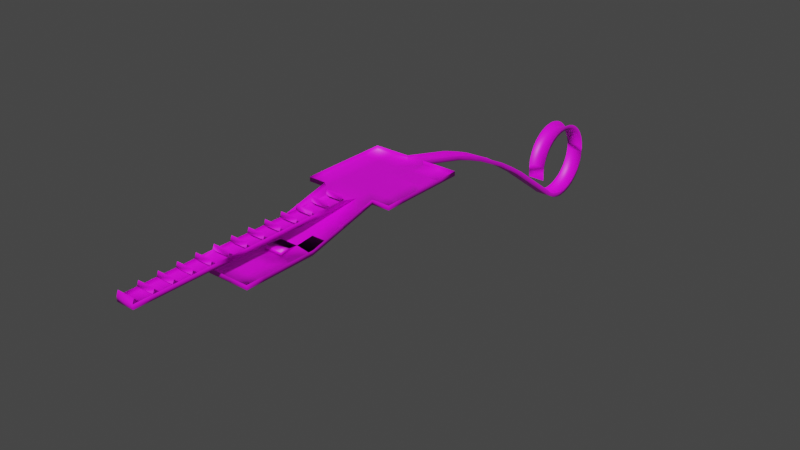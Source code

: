 # Source: tuning_testlevel.blend  (saved by Blender 3.0.42; exported with 4.5.12 LTS)
import bpy
from mathutils import Matrix  # noqa: F401  (used for matrix-valued properties, if any)

bpy.ops.wm.read_factory_settings(use_empty=True)
scene = bpy.context.scene
scene.name = 'Scene'

# ---- collections
col_collection = bpy.data.collections.new('Collection'); scene.collection.children.link(col_collection)

# ---- images (referenced by path relative to the original .blend; pixels are not part of the script)
import os
ASSET_DIR = os.environ.get("B2B_ASSET_DIR", "")  # directory of the original .blend (textures are referenced by path, not embedded)
HERE = os.path.dirname(os.path.abspath(__file__))  # packed textures are extracted next to this script under _unpacked/

def load_image(name, relpath, width, height, colorspace="sRGB"):
    """Load a texture the original file referenced (path relative to the .blend, or extracted next to this script)."""
    p = next((c for c in (os.path.join(HERE, relpath), os.path.join(ASSET_DIR, relpath)) if relpath and os.path.exists(c)), "")
    if p:
        img = bpy.data.images.load(p, check_existing=True)
        img.name = name
    else:  # same state as the original file: an image datablock whose file is absent (Cycles renders it pink)
        img = bpy.data.images.new(name, width, height)
        img.source = "FILE"
        img.filepath = "//" + (relpath or name)
    img.colorspace_settings.name = colorspace
    return img
img_testlevel_ground_texture_png = load_image('testlevel_ground_texture.png', 'testlevel_ground_texture.png', 1024, 1024, 'sRGB')
img_black_texture_png = load_image('black_texture.png', 'black_texture.png', 1024, 1024, 'sRGB')
img_00_texture_png = load_image('00_texture.png', '00_texture.png', 1024, 1024, 'sRGB')
img_01_texture_png = load_image('01_texture.png', '01_texture.png', 1024, 1024, 'sRGB')
img_02_texture_png = load_image('02_texture.png', '02_texture.png', 1024, 1024, 'sRGB')
img_03_texture_png = load_image('03_texture.png', '03_texture.png', 1024, 1024, 'sRGB')
img_04_texture_png = load_image('04_texture.png', '04_texture.png', 1024, 1024, 'sRGB')
img_05_texture_png = load_image('05_texture.png', '05_texture.png', 1024, 1024, 'sRGB')
img_06_texture_png = load_image('06_texture.png', '06_texture.png', 1024, 1024, 'sRGB')
img_07_texture_png = load_image('07_texture.png', '07_texture.png', 1024, 1024, 'sRGB')
img_08_texture_png = load_image('08_texture.png', '08_texture.png', 1024, 1024, 'sRGB')
img_09_texture_png = load_image('09_texture.png', '09_texture.png', 1024, 1024, 'sRGB')
img_10_texture_png = load_image('10_texture.png', '10_texture.png', 1024, 1024, 'sRGB')
img_11_texture_png = load_image('11_texture.png', '11_texture.png', 1024, 1024, 'sRGB')
img_12_texture_png = load_image('12_texture.png', '12_texture.png', 1024, 1024, 'sRGB')

# ---- materials (node trees are filled in below, after node groups)
mat_material_001 = bpy.data.materials.new('Material.001')
mat_material_002 = bpy.data.materials.new('Material.002')
mat_00 = bpy.data.materials.new('00')
mat_01 = bpy.data.materials.new('01')
mat_02 = bpy.data.materials.new('02')
mat_03 = bpy.data.materials.new('03')
mat_04 = bpy.data.materials.new('04')
mat_05 = bpy.data.materials.new('05')
mat_06 = bpy.data.materials.new('06')
mat_07 = bpy.data.materials.new('07')
mat_08 = bpy.data.materials.new('08')
mat_09 = bpy.data.materials.new('09')
mat_10 = bpy.data.materials.new('10')
mat_11 = bpy.data.materials.new('11')
mat_12 = bpy.data.materials.new('12')

# ---- material node trees
mat_material_001.use_nodes = True; mat_material_001.node_tree.nodes.clear()
_N = mat_material_001.node_tree.nodes; _L = mat_material_001.node_tree.links
n0 = _N.new('ShaderNodeBsdfPrincipled'); n0.name = 'Principled BSDF'; n0.location = (10, 300)
n0.distribution = 'GGX'
n0.subsurface_method = 'RANDOM_WALK_SKIN'
n0.inputs[3].default_value = 1.45
n0.inputs[27].default_value = (0.0, 0.0, 0.0, 1.0)
n0.inputs[28].default_value = 1.0
n1 = _N.new('ShaderNodeOutputMaterial'); n1.name = 'Material Output'; n1.location = (300, 300)
n2 = _N.new('ShaderNodeTexImage'); n2.name = 'Image Texture'; n2.location = (-280, 280)
n2.image = img_testlevel_ground_texture_png
_L.new(n0.outputs[0], n1.inputs[0])
_L.new(n2.outputs[0], n0.inputs[0])
n1.is_active_output = True
mat_material_002.use_nodes = True; mat_material_002.node_tree.nodes.clear()
_N = mat_material_002.node_tree.nodes; _L = mat_material_002.node_tree.links
n0 = _N.new('ShaderNodeBsdfPrincipled'); n0.name = 'Principled BSDF'; n0.location = (10, 300)
n0.distribution = 'GGX'
n0.subsurface_method = 'RANDOM_WALK_SKIN'
n0.inputs[3].default_value = 1.45
n0.inputs[27].default_value = (0.0, 0.0, 0.0, 1.0)
n0.inputs[28].default_value = 1.0
n1 = _N.new('ShaderNodeOutputMaterial'); n1.name = 'Material Output'; n1.location = (300, 300)
n2 = _N.new('ShaderNodeTexImage'); n2.name = 'Image Texture'; n2.location = (-280, 280)
n2.image = img_black_texture_png
_L.new(n0.outputs[0], n1.inputs[0])
_L.new(n2.outputs[0], n0.inputs[0])
n1.is_active_output = True
mat_00.use_nodes = True; mat_00.node_tree.nodes.clear()
_N = mat_00.node_tree.nodes; _L = mat_00.node_tree.links
n0 = _N.new('ShaderNodeBsdfPrincipled'); n0.name = 'Principled BSDF'; n0.location = (10, 300)
n0.distribution = 'GGX'
n0.subsurface_method = 'RANDOM_WALK_SKIN'
n0.inputs[3].default_value = 1.45
n0.inputs[27].default_value = (0.0, 0.0, 0.0, 1.0)
n0.inputs[28].default_value = 1.0
n1 = _N.new('ShaderNodeOutputMaterial'); n1.name = 'Material Output'; n1.location = (300, 300)
n2 = _N.new('ShaderNodeTexImage'); n2.name = 'Image Texture'; n2.location = (-280, 280)
n2.image = img_00_texture_png
_L.new(n0.outputs[0], n1.inputs[0])
_L.new(n2.outputs[0], n0.inputs[0])
n1.is_active_output = True
mat_01.use_nodes = True; mat_01.node_tree.nodes.clear()
_N = mat_01.node_tree.nodes; _L = mat_01.node_tree.links
n0 = _N.new('ShaderNodeBsdfPrincipled'); n0.name = 'Principled BSDF'; n0.location = (10, 300)
n0.distribution = 'GGX'
n0.subsurface_method = 'RANDOM_WALK_SKIN'
n0.inputs[3].default_value = 1.45
n0.inputs[27].default_value = (0.0, 0.0, 0.0, 1.0)
n0.inputs[28].default_value = 1.0
n1 = _N.new('ShaderNodeOutputMaterial'); n1.name = 'Material Output'; n1.location = (300, 300)
n2 = _N.new('ShaderNodeTexImage'); n2.name = 'Image Texture'; n2.location = (-280, 280)
n2.image = img_01_texture_png
_L.new(n0.outputs[0], n1.inputs[0])
_L.new(n2.outputs[0], n0.inputs[0])
n1.is_active_output = True
mat_02.use_nodes = True; mat_02.node_tree.nodes.clear()
_N = mat_02.node_tree.nodes; _L = mat_02.node_tree.links
n0 = _N.new('ShaderNodeBsdfPrincipled'); n0.name = 'Principled BSDF'; n0.location = (10, 300)
n0.distribution = 'GGX'
n0.subsurface_method = 'RANDOM_WALK_SKIN'
n0.inputs[3].default_value = 1.45
n0.inputs[27].default_value = (0.0, 0.0, 0.0, 1.0)
n0.inputs[28].default_value = 1.0
n1 = _N.new('ShaderNodeOutputMaterial'); n1.name = 'Material Output'; n1.location = (300, 300)
n2 = _N.new('ShaderNodeTexImage'); n2.name = 'Image Texture'; n2.location = (-280, 280)
n2.image = img_02_texture_png
_L.new(n0.outputs[0], n1.inputs[0])
_L.new(n2.outputs[0], n0.inputs[0])
n1.is_active_output = True
mat_03.use_nodes = True; mat_03.node_tree.nodes.clear()
_N = mat_03.node_tree.nodes; _L = mat_03.node_tree.links
n0 = _N.new('ShaderNodeBsdfPrincipled'); n0.name = 'Principled BSDF'; n0.location = (10, 300)
n0.distribution = 'GGX'
n0.subsurface_method = 'RANDOM_WALK_SKIN'
n0.inputs[3].default_value = 1.45
n0.inputs[27].default_value = (0.0, 0.0, 0.0, 1.0)
n0.inputs[28].default_value = 1.0
n1 = _N.new('ShaderNodeOutputMaterial'); n1.name = 'Material Output'; n1.location = (300, 300)
n2 = _N.new('ShaderNodeTexImage'); n2.name = 'Image Texture'; n2.location = (-280, 280)
n2.image = img_03_texture_png
_L.new(n0.outputs[0], n1.inputs[0])
_L.new(n2.outputs[0], n0.inputs[0])
n1.is_active_output = True
mat_04.use_nodes = True; mat_04.node_tree.nodes.clear()
_N = mat_04.node_tree.nodes; _L = mat_04.node_tree.links
n0 = _N.new('ShaderNodeBsdfPrincipled'); n0.name = 'Principled BSDF'; n0.location = (10, 300)
n0.distribution = 'GGX'
n0.subsurface_method = 'RANDOM_WALK_SKIN'
n0.inputs[3].default_value = 1.45
n0.inputs[27].default_value = (0.0, 0.0, 0.0, 1.0)
n0.inputs[28].default_value = 1.0
n1 = _N.new('ShaderNodeOutputMaterial'); n1.name = 'Material Output'; n1.location = (300, 300)
n2 = _N.new('ShaderNodeTexImage'); n2.name = 'Image Texture'; n2.location = (-280, 280)
n2.image = img_04_texture_png
_L.new(n0.outputs[0], n1.inputs[0])
_L.new(n2.outputs[0], n0.inputs[0])
n1.is_active_output = True
mat_05.use_nodes = True; mat_05.node_tree.nodes.clear()
_N = mat_05.node_tree.nodes; _L = mat_05.node_tree.links
n0 = _N.new('ShaderNodeBsdfPrincipled'); n0.name = 'Principled BSDF'; n0.location = (10, 300)
n0.distribution = 'GGX'
n0.subsurface_method = 'RANDOM_WALK_SKIN'
n0.inputs[3].default_value = 1.45
n0.inputs[27].default_value = (0.0, 0.0, 0.0, 1.0)
n0.inputs[28].default_value = 1.0
n1 = _N.new('ShaderNodeOutputMaterial'); n1.name = 'Material Output'; n1.location = (300, 300)
n2 = _N.new('ShaderNodeTexImage'); n2.name = 'Image Texture'; n2.location = (-280, 280)
n2.image = img_05_texture_png
_L.new(n0.outputs[0], n1.inputs[0])
_L.new(n2.outputs[0], n0.inputs[0])
n1.is_active_output = True
mat_06.use_nodes = True; mat_06.node_tree.nodes.clear()
_N = mat_06.node_tree.nodes; _L = mat_06.node_tree.links
n0 = _N.new('ShaderNodeBsdfPrincipled'); n0.name = 'Principled BSDF'; n0.location = (10, 300)
n0.distribution = 'GGX'
n0.subsurface_method = 'RANDOM_WALK_SKIN'
n0.inputs[3].default_value = 1.45
n0.inputs[27].default_value = (0.0, 0.0, 0.0, 1.0)
n0.inputs[28].default_value = 1.0
n1 = _N.new('ShaderNodeOutputMaterial'); n1.name = 'Material Output'; n1.location = (300, 300)
n2 = _N.new('ShaderNodeTexImage'); n2.name = 'Image Texture'; n2.location = (-280, 280)
n2.image = img_06_texture_png
_L.new(n0.outputs[0], n1.inputs[0])
_L.new(n2.outputs[0], n0.inputs[0])
n1.is_active_output = True
mat_07.use_nodes = True; mat_07.node_tree.nodes.clear()
_N = mat_07.node_tree.nodes; _L = mat_07.node_tree.links
n0 = _N.new('ShaderNodeBsdfPrincipled'); n0.name = 'Principled BSDF'; n0.location = (10, 300)
n0.distribution = 'GGX'
n0.subsurface_method = 'RANDOM_WALK_SKIN'
n0.inputs[3].default_value = 1.45
n0.inputs[27].default_value = (0.0, 0.0, 0.0, 1.0)
n0.inputs[28].default_value = 1.0
n1 = _N.new('ShaderNodeOutputMaterial'); n1.name = 'Material Output'; n1.location = (300, 300)
n2 = _N.new('ShaderNodeTexImage'); n2.name = 'Image Texture'; n2.location = (-280, 280)
n2.image = img_07_texture_png
_L.new(n0.outputs[0], n1.inputs[0])
_L.new(n2.outputs[0], n0.inputs[0])
n1.is_active_output = True
mat_08.use_nodes = True; mat_08.node_tree.nodes.clear()
_N = mat_08.node_tree.nodes; _L = mat_08.node_tree.links
n0 = _N.new('ShaderNodeBsdfPrincipled'); n0.name = 'Principled BSDF'; n0.location = (10, 300)
n0.distribution = 'GGX'
n0.subsurface_method = 'RANDOM_WALK_SKIN'
n0.inputs[3].default_value = 1.45
n0.inputs[27].default_value = (0.0, 0.0, 0.0, 1.0)
n0.inputs[28].default_value = 1.0
n1 = _N.new('ShaderNodeOutputMaterial'); n1.name = 'Material Output'; n1.location = (300, 300)
n2 = _N.new('ShaderNodeTexImage'); n2.name = 'Image Texture'; n2.location = (-280, 280)
n2.image = img_08_texture_png
_L.new(n0.outputs[0], n1.inputs[0])
_L.new(n2.outputs[0], n0.inputs[0])
n1.is_active_output = True
mat_09.use_nodes = True; mat_09.node_tree.nodes.clear()
_N = mat_09.node_tree.nodes; _L = mat_09.node_tree.links
n0 = _N.new('ShaderNodeBsdfPrincipled'); n0.name = 'Principled BSDF'; n0.location = (10, 300)
n0.distribution = 'GGX'
n0.subsurface_method = 'RANDOM_WALK_SKIN'
n0.inputs[3].default_value = 1.45
n0.inputs[27].default_value = (0.0, 0.0, 0.0, 1.0)
n0.inputs[28].default_value = 1.0
n1 = _N.new('ShaderNodeOutputMaterial'); n1.name = 'Material Output'; n1.location = (300, 300)
n2 = _N.new('ShaderNodeTexImage'); n2.name = 'Image Texture'; n2.location = (-280, 280)
n2.image = img_09_texture_png
_L.new(n0.outputs[0], n1.inputs[0])
_L.new(n2.outputs[0], n0.inputs[0])
n1.is_active_output = True
mat_10.use_nodes = True; mat_10.node_tree.nodes.clear()
_N = mat_10.node_tree.nodes; _L = mat_10.node_tree.links
n0 = _N.new('ShaderNodeBsdfPrincipled'); n0.name = 'Principled BSDF'; n0.location = (10, 300)
n0.distribution = 'GGX'
n0.subsurface_method = 'RANDOM_WALK_SKIN'
n0.inputs[3].default_value = 1.45
n0.inputs[27].default_value = (0.0, 0.0, 0.0, 1.0)
n0.inputs[28].default_value = 1.0
n1 = _N.new('ShaderNodeOutputMaterial'); n1.name = 'Material Output'; n1.location = (300, 300)
n2 = _N.new('ShaderNodeTexImage'); n2.name = 'Image Texture'; n2.location = (-280, 280)
n2.image = img_10_texture_png
_L.new(n0.outputs[0], n1.inputs[0])
_L.new(n2.outputs[0], n0.inputs[0])
n1.is_active_output = True
mat_11.use_nodes = True; mat_11.node_tree.nodes.clear()
_N = mat_11.node_tree.nodes; _L = mat_11.node_tree.links
n0 = _N.new('ShaderNodeBsdfPrincipled'); n0.name = 'Principled BSDF'; n0.location = (10, 300)
n0.distribution = 'GGX'
n0.subsurface_method = 'RANDOM_WALK_SKIN'
n0.inputs[3].default_value = 1.45
n0.inputs[27].default_value = (0.0, 0.0, 0.0, 1.0)
n0.inputs[28].default_value = 1.0
n1 = _N.new('ShaderNodeOutputMaterial'); n1.name = 'Material Output'; n1.location = (300, 300)
n2 = _N.new('ShaderNodeTexImage'); n2.name = 'Image Texture'; n2.location = (-280, 280)
n2.image = img_11_texture_png
_L.new(n0.outputs[0], n1.inputs[0])
_L.new(n2.outputs[0], n0.inputs[0])
n1.is_active_output = True
mat_12.use_nodes = True; mat_12.node_tree.nodes.clear()
_N = mat_12.node_tree.nodes; _L = mat_12.node_tree.links
n0 = _N.new('ShaderNodeBsdfPrincipled'); n0.name = 'Principled BSDF'; n0.location = (10, 300)
n0.distribution = 'GGX'
n0.subsurface_method = 'RANDOM_WALK_SKIN'
n0.inputs[3].default_value = 1.45
n0.inputs[27].default_value = (0.0, 0.0, 0.0, 1.0)
n0.inputs[28].default_value = 1.0
n1 = _N.new('ShaderNodeOutputMaterial'); n1.name = 'Material Output'; n1.location = (300, 300)
n2 = _N.new('ShaderNodeTexImage'); n2.name = 'Image Texture'; n2.location = (-280, 280)
n2.image = img_12_texture_png
_L.new(n0.outputs[0], n1.inputs[0])
_L.new(n2.outputs[0], n0.inputs[0])
n1.is_active_output = True

# ---- world
world_world = bpy.data.worlds.new('World'); scene.world = world_world
world_world.use_nodes = True; world_world.node_tree.nodes.clear()
_N = world_world.node_tree.nodes; _L = world_world.node_tree.links
n0 = _N.new('ShaderNodeOutputWorld'); n0.name = 'World Output'; n0.location = (300, 300)
n1 = _N.new('ShaderNodeBackground'); n1.name = 'Background'; n1.location = (10, 300)
n1.inputs[0].default_value = (0.05088, 0.05088, 0.05088, 1.0)
_L.new(n1.outputs[0], n0.inputs[0])
n0.is_active_output = True
world_world.color = (0.05088, 0.05088, 0.05088)
world_world.use_sun_shadow = False
world_world.sun_shadow_jitter_overblur = 0.0

# ---- meshes
me_plane = bpy.data.meshes.new('Plane')
me_plane.from_pydata([(-1.0, -1.0, 0.0), (1.0, -1.0, 0.0), (-1.0, 1.0, 0.0), (1.0, 1.0, 0.0), (-1.0, -3.0, 0.0), (1.0, -3.0, 0.0), (3.0, -1.0, 0.0), (3.0, 1.0, 0.0), (3.0, -3.0, 0.0), (-3.0, -1.0, 0.0), (-3.0, 1.0, 0.0), (-3.0, -3.0, 0.0), (-1.0, -5.0, 0.0), (1.0, -5.0, 0.0), (-1.0, -7.0, 0.0), (1.0, -7.0, 0.0), (-1.0, -9.0, 0.0), (1.0, -9.0, 0.0), (-1.0, -19.0, 0.0), (1.0, -19.0, 0.0), (1.0, -17.0, 0.0), (1.0, -15.0, 0.0), (1.0, -13.0, 0.0), (1.0, -11.0, 0.0), (-1.0, -11.0, 0.0), (-1.0, -13.0, 0.0), (-1.0, -15.0, 0.0), (-1.0, -17.0, 0.0), (-1.0, -29.0, 0.0), (1.0, -29.0, 0.0), (1.0, -27.0, 0.0), (1.0, -25.0, 0.0), (1.0, -23.0, 0.0), (1.0, -21.0, 0.0), (-1.0, -21.0, 0.0), (-1.0, -23.0, 0.0), (-1.0, -25.0, 0.0), (-1.0, -27.0, 0.0), (-1.0, -5.0, 0.5), (1.0, -5.0, 0.5), (-1.0, -7.0, 0.5), (1.0, -7.0, 0.5), (-1.0, -9.0, 0.5), (1.0, -9.0, 0.5), (-1.0, -19.0, 0.5), (1.0, -19.0, 0.5), (1.0, -17.0, 0.5), (1.0, -15.0, 0.5), (1.0, -13.0, 0.5), (1.0, -11.0, 0.5), (-1.0, -11.0, 0.5), (-1.0, -13.0, 0.5), (-1.0, -15.0, 0.5), (-1.0, -17.0, 0.5), (-1.0, -29.0, 0.5), (1.0, -29.0, 0.5), (1.0, -27.0, 0.5), (1.0, -25.0, 0.5), (1.0, -23.0, 0.5), (1.0, -21.0, 0.5), (-1.0, -21.0, 0.5), (-1.0, -23.0, 0.5), (-1.0, -25.0, 0.5), (-1.0, -27.0, 0.5), (-1.0, -7.0, -1.0), (1.0, -7.0, -1.0), (3.0, -7.0, -1.0), (-3.0, -7.0, -1.0), (-1.0, -5.0, -0.5), (3.0, -5.0, -0.5), (-3.0, -5.0, -0.5), (1.0, -5.0, -0.5), (-1.0, -7.0, -1.0), (1.0, -7.0, -1.0), (3.0, -7.0, -1.0), (-3.0, -7.0, -1.0), (-1.0, -7.0, -1.0), (1.0, -7.0, -1.0), (3.0, -7.0, -1.0), (-3.0, -7.0, -1.0), (-1.0, -11.0, -1.7), (1.0, -11.0, -1.7), (3.0, -11.0, -2.0), (-3.0, -11.0, -2.0), (-1.0, -19.0, -2.0), (1.0, -19.0, -2.0), (3.0, -19.0, -2.0), (-3.0, -19.0, -2.0), (-1.0, -17.0, -2.0), (-1.0, -15.0, -2.0), (-1.0, -13.0, -2.0), (-3.0, -13.0, -2.0), (-3.0, -15.0, -2.0), (-3.0, -17.0, -2.0), (3.0, -17.0, -2.0), (3.0, -15.0, -2.0), (3.0, -13.0, -2.0), (1.0, -13.0, -2.0), (1.0, -15.0, -2.0), (1.0, -17.0, -2.0), (-1.0, -9.0, -1.5), (-3.0, -9.0, -1.5), (3.0, -9.0, -1.5), (1.0, -9.0, -1.5), (-1.0, -13.0, -1.5), (1.0, -13.0, -1.5), (5.0, -1.0, 0.0), (5.0, 1.0, 0.0), (5.0, -3.0, 0.0), (-5.0, -1.0, 0.0), (-5.0, 1.0, 0.0), (-5.0, -3.0, 0.0), (-1.0, 5.0, 0.0), (1.0, 5.0, 0.0), (3.0, 5.0, 0.0), (-3.0, 5.0, 0.0), (5.0, 5.0, 0.0), (-5.0, 5.0, 0.0), (-1.0, 7.0, 0.0), (1.0, 7.0, 0.0), (3.0, 7.0, 0.0), (-3.0, 7.0, 0.0), (5.0, 7.0, 0.0), (-5.0, 7.0, 0.0), (3.0, -3.0, 0.5), (-3.0, -3.0, 0.5), (3.0, -7.0, -0.5), (-3.0, -7.0, -0.5), (3.0, -5.0, 0.0), (-3.0, -5.0, 0.0), (3.0, -7.0, -0.5), (-3.0, -7.0, -0.5), (3.0, -7.0, -0.5), (-3.0, -7.0, -0.5), (3.0, -11.0, -1.5), (-3.0, -11.0, -1.5), (-1.0, -19.0, -1.5), (1.0, -19.0, -1.5), (3.0, -19.0, -1.5), (-3.0, -19.0, -1.5), (-3.0, -13.0, -1.5), (-3.0, -15.0, -1.5), (-3.0, -17.0, -1.5), (3.0, -17.0, -1.5), (3.0, -15.0, -1.5), (3.0, -13.0, -1.5), (-3.0, -9.0, -1.0), (3.0, -9.0, -1.0), (5.0, -1.0, 0.5), (5.0, 1.0, 0.5), (5.0, -3.0, 0.5), (-5.0, -1.0, 0.5), (-5.0, 1.0, 0.5), (-5.0, -3.0, 0.5), (5.0, 5.0, 0.5), (-5.0, 5.0, 0.5), (-1.0, 7.0, 0.5), (1.0, 7.0, 0.5), (3.0, 7.0, 0.5), (-3.0, 7.0, 0.5), (5.0, 7.0, 0.5), (-5.0, 7.0, 0.5), (-1.0, -4.8, 1.0), (1.0, -4.8, 1.0), (-1.0, -6.8, 1.0), (1.0, -6.8, 1.0), (-1.0, -8.8, 1.0), (1.0, -8.8, 1.0), (-1.0, -18.8, 1.0), (1.0, -18.8, 1.0), (1.0, -16.8, 1.0), (1.0, -14.8, 1.0), (1.0, -12.8, 1.0), (1.0, -10.8, 1.0), (-1.0, -10.8, 1.0), (-1.0, -12.8, 1.0), (-1.0, -14.8, 1.0), (-1.0, -16.8, 1.0), (-1.0, -28.8, 1.0), (1.0, -28.8, 1.0), (1.0, -26.8, 1.0), (1.0, -24.8, 1.0), (1.0, -22.8, 1.0), (1.0, -20.8, 1.0), (-1.0, -20.8, 1.0), (-1.0, -22.8, 1.0), (-1.0, -24.8, 1.0), (-1.0, -26.8, 1.0), (5.0, 3.0, 0.0), (-5.0, 3.0, 0.5), (5.0, 3.0, 0.5), (-5.0, 3.0, 0.0), (3.0, 5.0, 0.0), (1.0, 5.0, 0.0), (-3.0, 1.0, 0.0), (-1.0, 1.0, 0.0), (1.0, 1.0, 0.0), (3.0, 1.0, 0.0), (3.0, 3.0, 0.0), (1.0, 3.0, 0.0), (-1.0, 3.0, 0.0), (-3.0, 3.0, 0.0), (1.0, 3.182, 0.0), (1.0, 3.364, 0.0), (1.0, 3.545, 0.0), (1.0, 3.727, 0.0), (1.0, 3.909, 0.0), (1.0, 4.091, 0.0), (1.0, 4.273, 0.0), (1.0, 4.455, 0.0), (1.0, 4.636, 0.0), (1.0, 4.818, 0.0), (3.0, 3.182, 0.0), (3.0, 3.364, 0.0), (3.0, 3.545, 0.0), (3.0, 3.727, 0.0), (3.0, 3.909, 0.0), (3.0, 4.091, 0.0), (3.0, 4.273, 0.0), (3.0, 4.455, 0.0), (3.0, 4.636, 0.0), (3.0, 4.818, 0.0), (4.0, 5.0, 0.0), (2.0, 5.0, 0.0), (4.0, 3.0, 0.0), (2.0, 3.0, 0.0), (1.0, 4.909, 0.0), (3.0, 4.909, 0.02074), (1.0, 3.091, 0.0), (1.0, 3.273, 0.0), (1.0, 3.455, 0.0), (1.0, 3.636, 0.0), (1.0, 3.818, 0.0), (1.0, 4.0, 0.0), (1.0, 4.182, 0.0), (1.0, 4.364, 0.0), (1.0, 4.545, 0.0), (1.0, 4.727, 0.0), (3.0, 3.091, 0.02074), (3.0, 3.273, 0.02074), (3.0, 3.455, 0.02074), (3.0, 3.636, 0.02074), (3.0, 3.818, 0.02074), (3.0, 4.0, 0.02074), (3.0, 4.182, 0.02074), (3.0, 4.364, 0.02074), (3.0, 4.545, 0.02074), (3.0, 4.727, 0.02074), (2.0, 3.182, 0.0), (2.0, 3.364, 0.0), (2.0, 3.545, 0.0), (2.0, 3.727, 0.0), (2.0, 3.909, 0.0), (2.0, 4.091, 0.0), (2.0, 4.273, 0.0), (2.0, 4.455, 0.0), (2.0, 4.636, 0.0), (2.0, 4.818, 0.0), (4.0, 3.182, 0.0), (4.0, 3.364, 0.0), (4.0, 3.545, 0.0), (4.0, 3.727, 0.0), (4.0, 3.909, 0.0), (4.0, 4.091, 0.0), (4.0, 4.273, 0.0), (4.0, 4.455, 0.0), (4.0, 4.636, 0.0), (4.0, 4.818, 0.0), (4.0, 4.727, 0.0), (4.0, 4.545, 0.0), (4.0, 4.364, 0.0), (4.0, 4.182, 0.0), (4.0, 4.0, 0.0), (4.0, 3.818, 0.0), (4.0, 3.636, 0.0), (4.0, 3.455, 0.0), (4.0, 3.273, 0.0), (4.0, 3.091, 0.0), (2.0, 4.727, 0.02074), (2.0, 4.545, 0.02074), (2.0, 4.364, 0.02074), (2.0, 4.182, 0.02074), (2.0, 4.0, 0.02074), (2.0, 3.818, 0.02074), (2.0, 3.636, 0.02074), (2.0, 3.455, 0.02074), (2.0, 3.273, 0.02074), (2.0, 3.091, 0.02074), (2.0, 4.909, 0.02074), (4.0, 4.909, 0.0), (-1.0, 15.0, -2.2), (1.0, 15.0, -2.2), (-1.0, 13.0, -1.5), (-1.0, 11.0, -1.0), (-1.0, 9.0, -0.5), (1.0, 9.0, -0.5), (1.0, 11.0, -1.0), (1.0, 13.0, -1.5), (-1.0, 23.0, -6.2), (1.0, 23.0, -6.2), (-1.0, 31.0, -12.0), (1.0, 31.0, -12.0), (-1.0, 21.0, -5.0), (-1.0, 19.0, -4.0), (-1.0, 17.0, -3.0), (1.0, 17.0, -3.0), (1.0, 19.0, -4.0), (1.0, 21.0, -5.0), (-1.0, 29.0, -10.5), (-1.0, 27.0, -9.0), (-1.0, 25.0, -7.5), (1.0, 25.0, -7.5), (1.0, 27.0, -9.0), (1.0, 29.0, -10.5), (-1.0, 29.82, -9.832), (1.0, 29.82, -9.832), (-1.0, 29.74, -9.004), (1.0, 29.74, -9.004), (-1.0, 29.81, -8.175), (1.0, 29.81, -8.175), (-1.0, 30.05, -7.376), (1.0, 30.05, -7.376), (-1.0, 30.44, -6.639), (1.0, 30.44, -6.639), (-1.0, 30.96, -5.992), (1.0, 30.96, -5.992), (-1.0, 31.6, -5.46), (1.0, 31.6, -5.46), (-1.0, 32.34, -5.063), (1.0, 32.34, -5.063), (-1.0, 33.13, -4.817), (1.0, 33.13, -4.817), (-1.0, 33.96, -4.73), (1.0, 33.96, -4.73), (-1.0, 34.79, -4.807), (1.0, 34.79, -4.807), (-1.0, 35.59, -5.044), (1.0, 35.59, -5.044), (-1.0, 36.32, -5.432), (1.0, 36.32, -5.432), (-1.0, 36.97, -5.956), (1.0, 36.97, -5.956), (-1.0, 37.5, -6.597), (1.0, 37.5, -6.597), (-1.0, 37.9, -7.329), (1.0, 37.9, -7.329), (-1.0, 38.15, -8.124), (1.0, 38.15, -8.124), (-1.0, 38.23, -8.952), (1.0, 38.23, -8.952), (-1.0, 38.16, -9.782), (1.0, 38.16, -9.782), (-1.0, 37.92, -10.58), (1.0, 37.92, -10.58), (-1.0, 37.53, -11.32), (1.0, 37.53, -11.32), (-1.0, 37.01, -11.96), (1.0, 37.01, -11.96), (-1.0, 36.37, -12.5), (1.0, 36.37, -12.5), (-1.0, 35.63, -12.89), (1.0, 35.63, -12.89), (-1.0, 34.84, -13.14), (1.0, 34.84, -13.14), (-1.0, 34.01, -13.23), (1.0, 34.01, -13.23), (-1.0, 33.18, -13.15), (1.0, 33.18, -13.15), (-1.0, 32.38, -12.91), (1.0, 32.38, -12.91), (-1.0, 31.65, -12.52), (1.0, 31.65, -12.52), (-1.0, 7.0, 0.5), (1.0, 7.0, 0.5), (-1.0, 15.0, -1.7), (1.0, 15.0, -1.7), (-1.0, 13.0, -1.0), (-1.0, 11.0, -0.5), (-1.0, 9.0, 0.0), (1.0, 9.0, 0.0), (1.0, 11.0, -0.5), (1.0, 13.0, -1.0), (-1.0, 23.0, -5.7), (1.0, 23.0, -5.7), (-1.0, 31.0, -11.5), (1.0, 31.0, -11.5), (-1.0, 21.0, -4.5), (-1.0, 19.0, -3.5), (-1.0, 17.0, -2.5), (1.0, 17.0, -2.5), (1.0, 19.0, -3.5), (1.0, 21.0, -4.5), (-1.0, 29.0, -10.0), (-1.0, 27.0, -8.5), (-1.0, 25.0, -7.0), (1.0, 25.0, -7.0), (1.0, 27.0, -8.5), (1.0, 29.0, -10.0), (-1.0, 29.82, -9.332), (1.0, 29.82, -9.332), (-1.0, 29.74, -8.504), (1.0, 29.74, -8.504), (-1.0, 29.81, -7.675), (1.0, 29.81, -7.675), (-1.0, 30.05, -6.876), (1.0, 30.05, -6.876), (-1.0, 30.44, -6.139), (1.0, 30.44, -6.139), (-1.0, 30.96, -5.492), (1.0, 30.96, -5.492), (-1.0, 31.6, -4.96), (1.0, 31.6, -4.96), (-1.0, 32.34, -4.563), (1.0, 32.34, -4.563), (-1.0, 33.13, -4.317), (1.0, 33.13, -4.317), (-1.0, 33.96, -4.23), (1.0, 33.96, -4.23), (-1.0, 34.79, -4.307), (1.0, 34.79, -4.307), (-1.0, 35.59, -4.544), (1.0, 35.59, -4.544), (-1.0, 36.32, -4.932), (1.0, 36.32, -4.932), (-1.0, 36.97, -5.456), (1.0, 36.97, -5.456), (-1.0, 37.5, -6.097), (1.0, 37.5, -6.097), (-1.0, 37.9, -6.829), (1.0, 37.9, -6.829), (-1.0, 38.15, -7.624), (1.0, 38.15, -7.624), (-1.0, 38.23, -8.452), (1.0, 38.23, -8.452), (-1.0, 38.16, -9.282), (1.0, 38.16, -9.282), (-1.0, 37.92, -10.08), (1.0, 37.92, -10.08), (-1.0, 37.53, -10.82), (1.0, 37.53, -10.82), (-1.0, 37.01, -11.46), (1.0, 37.01, -11.46), (-1.0, 36.37, -12.0), (1.0, 36.37, -12.0), (-1.0, 35.63, -12.39), (1.0, 35.63, -12.39), (-1.0, 34.84, -12.64), (1.0, 34.84, -12.64), (-1.0, 34.01, -12.73), (1.0, 34.01, -12.73), (-1.0, 33.18, -12.65), (1.0, 33.18, -12.65), (-1.0, 32.38, -12.41), (1.0, 32.38, -12.41), (-1.0, 31.65, -12.02), (1.0, 31.65, -12.02)], [], [(0, 1, 3, 2), (1, 0, 4, 5), (1, 5, 8, 6), (3, 1, 6, 7), (4, 0, 9, 11), (0, 2, 10, 9), (5, 4, 12, 13), (13, 12, 14, 15), (15, 14, 16, 17), (20, 27, 18, 19), (17, 16, 24, 23), (23, 24, 25, 22), (22, 25, 26, 21), (21, 26, 27, 20), (30, 37, 28, 29), (19, 18, 34, 33), (33, 34, 35, 32), (32, 35, 36, 31), (31, 36, 37, 30), (33, 32, 58, 59), (16, 14, 40, 42), (5, 13, 39), (24, 16, 42, 50), (34, 18, 44, 60), (29, 28, 54, 55), (12, 4, 38), (25, 24, 50, 51), (35, 34, 60, 61), (17, 23, 49, 43), (19, 33, 59, 45), (26, 25, 51, 52), (36, 35, 61, 62), (18, 27, 53, 44), (28, 37, 63, 54), (13, 15, 41, 39), (27, 26, 52, 53), (37, 36, 62, 63), (20, 19, 45, 46), (30, 29, 55, 56), (14, 12, 38, 40), (21, 20, 46, 47), (31, 30, 56, 57), (22, 21, 47, 48), (32, 31, 57, 58), (15, 17, 43, 41), (23, 22, 48, 49), (69, 71, 65, 66), (68, 4, 11, 70), (71, 68, 64, 65), (5, 4, 68, 71), (64, 68, 70, 67), (8, 5, 71, 69), (64, 67, 75, 72), (66, 65, 73, 74), (65, 64, 72, 73), (72, 75, 79, 76), (74, 73, 77, 78), (73, 72, 76, 77), (100, 101, 83, 80), (102, 103, 81, 82), (103, 100, 80, 81), (88, 93, 87, 84), (94, 99, 85, 86), (99, 88, 84, 85), (81, 80, 90, 97), (97, 90, 89, 98), (98, 89, 88, 99), (82, 81, 97, 96), (96, 97, 98, 95), (95, 98, 99, 94), (80, 83, 91, 90), (90, 91, 92, 89), (89, 92, 93, 88), (77, 76, 100, 103), (78, 77, 103, 102), (76, 79, 101, 100), (90, 97, 105, 104), (81, 80, 104, 105), (90, 104, 80), (81, 105, 97), (6, 8, 108, 106), (7, 6, 106, 107), (11, 9, 109, 111), (9, 10, 110, 109), (114, 116, 122, 120), (113, 114, 120, 119), (117, 115, 121, 123), (115, 112, 118, 121), (112, 113, 119, 118), (102, 82, 134, 147), (79, 75, 131, 133), (122, 116, 154, 160), (87, 93, 142, 139), (74, 78, 132, 130), (82, 96, 145, 134), (108, 8, 124, 150), (117, 123, 161, 155), (69, 66, 126, 128), (109, 110, 152, 151), (111, 109, 151, 153), (75, 67, 127, 131), (91, 83, 135, 140), (67, 70, 129, 127), (83, 101, 146, 135), (66, 74, 130, 126), (92, 91, 140, 141), (78, 102, 147, 132), (11, 111, 153, 125), (93, 92, 141, 142), (119, 120, 158, 157), (94, 86, 138, 143), (107, 106, 148, 149), (8, 69, 128, 124), (121, 118, 156, 159), (85, 84, 136, 137), (95, 94, 143, 144), (106, 108, 150, 148), (70, 11, 125, 129), (120, 122, 160, 158), (86, 85, 137, 138), (96, 95, 144, 145), (123, 121, 159, 161), (84, 87, 139, 136), (101, 79, 133, 146), (53, 177, 170, 46), (45, 44, 168, 169), (39, 38, 162, 163), (55, 54, 178, 179), (60, 184, 183, 59), (41, 40, 164, 165), (61, 185, 182, 58), (43, 42, 166, 167), (62, 186, 181, 57), (50, 174, 173, 49), (63, 187, 180, 56), (51, 175, 172, 48), (52, 176, 171, 47), (189, 152, 110, 191), (107, 149, 190, 188), (197, 107, 188, 224, 198), (110, 194, 201, 191), (194, 195, 200, 201), (196, 199, 200, 195), (196, 197, 198, 225, 199), (288, 227, 192, 223), (287, 238, 212, 248), (286, 239, 213, 249), (285, 240, 214, 250), (284, 241, 215, 251), (283, 242, 216, 252), (282, 243, 217, 253), (281, 244, 218, 254), (280, 245, 219, 255), (279, 246, 220, 256), (278, 247, 221, 257), (247, 268, 267, 221), (220, 266, 268, 247), (246, 269, 266, 220), (219, 265, 269, 246), (245, 270, 265, 219), (218, 264, 270, 245), (244, 271, 264, 218), (217, 263, 271, 244), (243, 272, 263, 217), (216, 262, 272, 243), (242, 273, 262, 216), (215, 261, 273, 242), (241, 274, 261, 215), (214, 260, 274, 241), (240, 275, 260, 214), (213, 259, 275, 240), (239, 276, 259, 213), (212, 258, 276, 239), (238, 277, 258, 212), (198, 224, 277, 238), (237, 278, 257, 211), (210, 256, 278, 237), (256, 220, 247, 278), (236, 279, 256, 210), (209, 255, 279, 236), (255, 219, 246, 279), (235, 280, 255, 209), (208, 254, 280, 235), (254, 218, 245, 280), (234, 281, 254, 208), (207, 253, 281, 234), (253, 217, 244, 281), (233, 282, 253, 207), (206, 252, 282, 233), (252, 216, 243, 282), (232, 283, 252, 206), (205, 251, 283, 232), (251, 215, 242, 283), (231, 284, 251, 205), (204, 250, 284, 231), (250, 214, 241, 284), (230, 285, 250, 204), (203, 249, 285, 230), (249, 213, 240, 285), (229, 286, 249, 203), (202, 248, 286, 229), (248, 212, 239, 286), (228, 287, 248, 202), (199, 225, 287, 228), (225, 198, 238, 287), (226, 288, 223, 193), (211, 257, 288, 226), (257, 221, 227, 288), (227, 289, 222, 192), (221, 267, 289, 227), (188, 116, 222, 224), (116, 188, 190, 154), (193, 112, 200, 199), (115, 201, 200, 112), (117, 191, 201, 115), (117, 155, 189, 191), (292, 297, 291, 290), (118, 119, 295, 294), (294, 295, 296, 293), (293, 296, 297, 292), (302, 307, 299, 298), (300, 308, 313, 301), (290, 291, 305, 304), (304, 305, 306, 303), (303, 306, 307, 302), (298, 299, 311, 310), (310, 311, 312, 309), (309, 312, 313, 308), (314, 316, 317, 315), (316, 318, 319, 317), (318, 320, 321, 319), (320, 322, 323, 321), (322, 324, 325, 323), (324, 326, 327, 325), (326, 328, 329, 327), (328, 330, 331, 329), (330, 332, 333, 331), (332, 334, 335, 333), (334, 336, 337, 335), (336, 338, 339, 337), (338, 340, 341, 339), (340, 342, 343, 341), (342, 344, 345, 343), (344, 346, 347, 345), (346, 348, 349, 347), (348, 350, 351, 349), (350, 352, 353, 351), (352, 354, 355, 353), (354, 356, 357, 355), (356, 358, 359, 357), (358, 360, 361, 359), (360, 362, 363, 361), (362, 364, 365, 363), (364, 366, 367, 365), (366, 368, 369, 367), (368, 370, 371, 369), (370, 300, 301, 371), (309, 308, 392, 393), (358, 442, 444, 360), (327, 411, 409, 325), (310, 309, 393, 394), (118, 294, 378, 372), (345, 429, 427, 343), (324, 408, 410, 326), (311, 299, 383, 395), (291, 297, 381, 375), (363, 447, 445, 361), (342, 426, 428, 344), (312, 311, 395, 396), (292, 290, 374, 376), (360, 444, 446, 362), (329, 413, 411, 327), (313, 312, 396, 397), (293, 292, 376, 377), (347, 431, 429, 345), (326, 410, 412, 328), (294, 293, 377, 378), (365, 449, 447, 363), (344, 428, 430, 346), (295, 119, 373, 379), (362, 446, 448, 364), (331, 415, 413, 329), (296, 295, 379, 380), (349, 433, 431, 347), (328, 412, 414, 330), (313, 397, 385, 301), (297, 296, 380, 381), (367, 451, 449, 365), (346, 430, 432, 348), (300, 384, 392, 308), (364, 448, 450, 366), (333, 417, 415, 331), (351, 435, 433, 349), (330, 414, 416, 332), (369, 453, 451, 367), (348, 432, 434, 350), (317, 401, 399, 315), (366, 450, 452, 368), (335, 419, 417, 333), (314, 398, 400, 316), (290, 304, 388, 374), (353, 437, 435, 351), (332, 416, 418, 334), (299, 307, 391, 383), (371, 455, 453, 369), (350, 434, 436, 352), (319, 403, 401, 317), (368, 452, 454, 370), (337, 421, 419, 335), (316, 400, 402, 318), (298, 310, 394, 382), (301, 385, 455, 371), (355, 439, 437, 353), (334, 418, 420, 336), (302, 298, 382, 386), (370, 454, 384, 300), (352, 436, 438, 354), (321, 405, 403, 319), (303, 302, 386, 387), (339, 423, 421, 337), (318, 402, 404, 320), (304, 303, 387, 388), (357, 441, 439, 355), (336, 420, 422, 338), (305, 291, 375, 389), (354, 438, 440, 356), (323, 407, 405, 321), (306, 305, 389, 390), (341, 425, 423, 339), (320, 404, 406, 322), (307, 306, 390, 391), (359, 443, 441, 357), (338, 422, 424, 340), (356, 440, 442, 358), (325, 409, 407, 323), (343, 427, 425, 341), (322, 406, 408, 324), (361, 445, 443, 359), (340, 424, 426, 342)])
me_plane.polygons.foreach_set('material_index', [0, 0, 0, 0, 0, 0, 0, 0, 0, 0, 0, 0, 0, 0, 0, 0, 0, 0, 0, 0, 0, 0, 0, 0, 0, 0, 0, 0, 0, 0, 0, 0, 0, 0, 0, 0, 0, 0, 0, 0, 0, 0, 0, 0, 0, 0, 0, 0, 0, 0, 0, 0, 0, 0, 0, 0, 0, 0, 0, 0, 0, 0, 0, 0, 0, 0, 0, 0, 0, 0, 0, 0, 0, 0, 0, 0, 0, 0, 0, 0, 0, 0, 0, 0, 0, 0, 0, 0, 0, 0, 0, 0, 0, 0, 0, 0, 0, 0, 0, 0, 0, 0, 0, 0, 0, 0, 0, 0, 0, 0, 0, 0, 0, 0, 0, 0, 0, 0, 0, 0, 0, 0, 0, 0, 8, 9, 2, 14, 10, 3, 11, 4, 12, 5, 13, 6, 7, 0, 0, 0, 0, 0, 0, 0, 0, 0, 0, 0, 0, 0, 0, 0, 0, 0, 0, 0, 0, 0, 0, 0, 0, 0, 0, 0, 0, 0, 0, 0, 0, 0, 0, 0, 0, 0, 0, 0, 0, 0, 0, 0, 0, 0, 0, 0, 0, 0, 0, 0, 0, 0, 0, 0, 0, 0, 0, 0, 0, 0, 0, 0, 0, 0, 0, 0, 0, 0, 0, 0, 0, 0, 0, 0, 0, 0, 0, 0, 0, 0, 0, 0, 0, 0, 0, 0, 0, 0, 0, 0, 0, 0, 0, 0, 0, 0, 0, 0, 0, 0, 0, 0, 0, 0, 0, 0, 0, 0, 0, 0, 0, 0, 0, 0, 0, 0, 0, 0, 0, 0, 0, 0, 0, 0, 0, 0, 0, 0, 0, 0, 0, 0, 0, 0, 0, 0, 0, 0, 0, 0, 0, 0, 0, 0, 0, 0, 0, 0, 0, 0, 0, 0, 0, 0, 0, 0, 0, 0, 0, 0, 0, 0, 0, 0, 0, 0, 0, 0, 0, 0, 0, 0, 0, 0, 0, 0, 0, 0, 0, 0, 0, 0, 0, 0, 0, 0, 0, 0, 0, 0, 0, 0, 0, 0, 0, 0, 0, 0, 0, 0, 0])
_uv = me_plane.uv_layers.new(name='UVMap')
_uv.uv.foreach_set('vector', [0.0, 0.0, 1.0, 0.0, 1.0, 1.0, 0.0, 1.0, 0.0, 0.0, 1.0, 0.0, 1.0, 1.0, 0.0, 1.0, 0.0, 0.0, 1.0, 0.0, 1.0, 1.0, 0.0, 1.0, 0.0, 0.0, 1.0, 0.0, 1.0, 1.0, 0.0, 1.0, 0.0, 0.0, 1.0, 0.0, 1.0, 1.0, 0.0, 1.0, 0.0, 0.0, 1.0, 0.0, 1.0, 1.0, 0.0, 1.0, 0.0, 0.0, 1.0, 0.0, 1.0, 1.0, 0.0, 1.0, 0.0, 0.0, 1.0, 0.0, 1.0, 1.0, 0.0, 1.0, 0.0, 0.0, 1.0, 0.0, 1.0, 1.0, 0.0, 1.0, 0.0, 0.0, 1.0, 0.0, 1.0, 1.0, 0.0, 1.0, 0.0, 0.0, 1.0, 0.0, 1.0, 1.0, 0.0, 1.0, 0.0, 0.0, 1.0, 0.0, 1.0, 1.0, 0.0, 1.0, 0.0, 0.0, 1.0, 0.0, 1.0, 1.0, 0.0, 1.0, 0.0, 0.0, 1.0, 0.0, 1.0, 1.0, 0.0, 1.0, 0.0, 0.0, 1.0, 0.0, 1.0, 1.0, 0.0, 1.0, 0.0, 0.0, 1.0, 0.0, 1.0, 1.0, 0.0, 1.0, 0.0, 0.0, 1.0, 0.0, 1.0, 1.0, 0.0, 1.0, 0.0, 0.0, 1.0, 0.0, 1.0, 1.0, 0.0, 1.0, 0.0, 0.0, 1.0, 0.0, 1.0, 1.0, 0.0, 1.0, 0.0, 0.0, 1.0, 0.0, 1.0, 1.0, 0.0, 1.0, 0.0, 0.0, 1.0, 0.0, 1.0, 1.0, 0.0, 1.0, 0.0, 0.0, 1.0, 0.0, 1.0, 1.0, 0.0, 0.0, 1.0, 0.0, 1.0, 1.0, 0.0, 1.0, 0.0, 0.0, 1.0, 0.0, 1.0, 1.0, 0.0, 1.0, 0.0, 0.0, 1.0, 0.0, 1.0, 1.0, 0.0, 1.0, 0.0, 0.0, 1.0, 0.0, 1.0, 1.0, 0.0, 0.0, 1.0, 0.0, 1.0, 1.0, 0.0, 1.0, 0.0, 0.0, 1.0, 0.0, 1.0, 1.0, 0.0, 1.0, 0.0, 0.0, 1.0, 0.0, 1.0, 1.0, 0.0, 1.0, 0.0, 0.0, 1.0, 0.0, 1.0, 1.0, 0.0, 1.0, 0.0, 0.0, 1.0, 0.0, 1.0, 1.0, 0.0, 1.0, 0.0, 0.0, 1.0, 0.0, 1.0, 1.0, 0.0, 1.0, 0.0, 0.0, 1.0, 0.0, 1.0, 1.0, 0.0, 1.0, 0.0, 0.0, 1.0, 0.0, 1.0, 1.0, 0.0, 1.0, 0.0, 0.0, 1.0, 0.0, 1.0, 1.0, 0.0, 1.0, 0.0, 0.0, 1.0, 0.0, 1.0, 1.0, 0.0, 1.0, 0.0, 0.0, 1.0, 0.0, 1.0, 1.0, 0.0, 1.0, 0.0, 0.0, 1.0, 0.0, 1.0, 1.0, 0.0, 1.0, 0.0, 0.0, 1.0, 0.0, 1.0, 1.0, 0.0, 1.0, 0.0, 0.0, 1.0, 0.0, 1.0, 1.0, 0.0, 1.0, 0.0, 0.0, 1.0, 0.0, 1.0, 1.0, 0.0, 1.0, 0.0, 0.0, 1.0, 0.0, 1.0, 1.0, 0.0, 1.0, 0.0, 0.0, 1.0, 0.0, 1.0, 1.0, 0.0, 1.0, 0.0, 0.0, 1.0, 0.0, 1.0, 1.0, 0.0, 1.0, 0.0, 0.0, 1.0, 0.0, 1.0, 1.0, 0.0, 1.0, 0.0, 0.0, 1.0, 0.0, 1.0, 1.0, 0.0, 1.0, 0.0, 0.0, 1.0, 0.0, 1.0, 1.0, 0.0, 1.0, 0.0, 0.0, 1.0, 0.0, 1.0, 1.0, 0.0, 1.0, 0.0, 0.0, 1.0, 0.0, 1.0, 1.0, 0.0, 1.0, 0.0, 0.0, 1.0, 0.0, 1.0, 1.0, 0.0, 1.0, 0.0, 0.0, 1.0, 0.0, 1.0, 1.0, 0.0, 1.0, 0.0, 0.0, 1.0, 0.0, 1.0, 1.0, 0.0, 1.0, 0.0, 0.0, 1.0, 0.0, 1.0, 1.0, 0.0, 1.0, 0.0, 0.0, 1.0, 0.0, 1.0, 1.0, 0.0, 1.0, 0.0, 0.0, 1.0, 0.0, 1.0, 1.0, 0.0, 1.0, 0.0, 0.0, 1.0, 0.0, 1.0, 1.0, 0.0, 1.0, 0.0, 0.0, 1.0, 0.0, 1.0, 1.0, 0.0, 1.0, 0.0, 0.0, 1.0, 0.0, 1.0, 1.0, 0.0, 1.0, 0.0, 0.0, 1.0, 0.0, 1.0, 1.0, 0.0, 1.0, 0.0, 0.0, 1.0, 0.0, 1.0, 1.0, 0.0, 1.0, 0.0, 0.0, 1.0, 0.0, 1.0, 1.0, 0.0, 1.0, 0.0, 0.0, 1.0, 0.0, 1.0, 1.0, 0.0, 1.0, 0.0, 0.0, 1.0, 0.0, 1.0, 1.0, 0.0, 1.0, 0.0, 0.0, 1.0, 0.0, 1.0, 1.0, 0.0, 1.0, 0.0, 0.0, 1.0, 0.0, 1.0, 1.0, 0.0, 1.0, 0.0, 0.0, 1.0, 0.0, 1.0, 1.0, 0.0, 1.0, 0.0, 0.0, 1.0, 0.0, 1.0, 1.0, 0.0, 1.0, 0.0, 0.0, 1.0, 0.0, 1.0, 1.0, 0.0, 1.0, 0.0, 0.0, 1.0, 0.0, 1.0, 1.0, 0.0, 1.0, 0.0, 0.0, 1.0, 0.0, 1.0, 1.0, 0.0, 1.0, 0.0, 0.0, 1.0, 0.0, 1.0, 1.0, 0.0, 1.0, 0.0, 0.0, 1.0, 0.0, 1.0, 1.0, 0.0, 1.0, 0.0, 0.0, 1.0, 0.0, 1.0, 1.0, 0.0, 1.0, 0.0, 0.0, 1.0, 0.0, 1.0, 1.0, 0.0, 1.0, 0.0, 0.0, 1.0, 0.0, 1.0, 1.0, 0.0, 1.0, 0.0, 0.0, 1.0, 0.0, 1.0, 1.0, 0.0, 1.0, 0.0, 0.0, 1.0, 0.0, 1.0, 1.0, 0.0, 1.0, 0.995, 0.0, 2.965e-08, 1.186e-07, 0.0, 1.0, 0.995, 1.0, 0.0, 0.0, 1.0, 0.0, 1.0, 1.0, 0.0, 0.0, 1.0, 0.0, 1.0, 1.0, 0.0, 0.0, 1.0, 0.0, 1.0, 1.0, 0.0, 1.0, 0.0, 0.0, 1.0, 0.0, 1.0, 1.0, 0.0, 1.0, 0.0, 0.0, 1.0, 0.0, 1.0, 1.0, 0.0, 1.0, 0.0, 0.0, 1.0, 0.0, 1.0, 1.0, 0.0, 1.0, 0.0, 0.0, 1.0, 0.0, 1.0, 1.0, 0.0, 1.0, 0.0, 0.0, 1.0, 0.0, 1.0, 1.0, 0.0, 1.0, 0.0, 0.0, 1.0, 0.0, 1.0, 1.0, 0.0, 1.0, 0.0, 0.0, 1.0, 0.0, 1.0, 1.0, 0.0, 1.0, 0.0, 0.0, 1.0, 0.0, 1.0, 1.0, 0.0, 1.0, 0.0, 0.0, 1.0, 0.0, 1.0, 1.0, 0.0, 1.0, 0.0, 0.0, 1.0, 0.0, 1.0, 1.0, 0.0, 1.0, 0.0, 0.0, 1.0, 0.0, 1.0, 1.0, 0.0, 1.0, 0.0, 0.0, 1.0, 0.0, 1.0, 1.0, 0.0, 1.0, 0.0, 0.0, 1.0, 0.0, 1.0, 1.0, 0.0, 1.0, 0.0, 0.0, 1.0, 0.0, 1.0, 1.0, 0.0, 1.0, 0.0, 0.0, 1.0, 0.0, 1.0, 1.0, 0.0, 1.0, 0.0, 0.0, 1.0, 0.0, 1.0, 1.0, 0.0, 1.0, 0.0, 0.0, 1.0, 0.0, 1.0, 1.0, 0.0, 1.0, 0.0, 0.0, 1.0, 0.0, 1.0, 1.0, 0.0, 1.0, 0.0, 0.0, 1.0, 0.0, 1.0, 1.0, 0.0, 1.0, 0.0, 0.0, 1.0, 0.0, 1.0, 1.0, 0.0, 1.0, 0.0, 0.0, 1.0, 0.0, 1.0, 1.0, 0.0, 1.0, 0.0, 0.0, 1.0, 0.0, 1.0, 1.0, 0.0, 1.0, 0.0, 0.0, 1.0, 0.0, 1.0, 1.0, 0.0, 1.0, 0.0, 0.0, 1.0, 0.0, 1.0, 1.0, 0.0, 1.0, 0.0, 0.0, 1.0, 0.0, 1.0, 1.0, 0.0, 1.0, 0.0, 0.0, 1.0, 0.0, 1.0, 1.0, 0.0, 1.0, 0.0, 0.0, 1.0, 0.0, 1.0, 1.0, 0.0, 1.0, 0.0, 0.0, 1.0, 0.0, 1.0, 1.0, 0.0, 1.0, 0.0, 0.0, 1.0, 0.0, 1.0, 1.0, 0.0, 1.0, 0.0, 0.0, 1.0, 0.0, 1.0, 1.0, 0.0, 1.0, 0.0, 0.0, 1.0, 0.0, 1.0, 1.0, 0.0, 1.0, 0.0, 0.0, 1.0, 0.0, 1.0, 1.0, 0.0, 1.0, 0.0, 0.0, 1.0, 0.0, 1.0, 1.0, 0.0, 1.0, 0.0, 0.0, 1.0, 0.0, 1.0, 1.0, 0.0, 1.0, 0.0, 0.0, 1.0, 0.0, 1.0, 1.0, 0.0, 1.0, 0.0, 0.0, 1.0, 0.0, 1.0, 1.0, 0.0, 1.0, 0.0, 0.0, 1.0, 0.0, 1.0, 1.0, 0.0, 1.0, 0.0, 0.0, 1.0, 0.0, 1.0, 1.0, 0.0, 1.0, 0.0, 0.0, 1.0, 0.0, 1.0, 1.0, 0.0, 1.0, 0.0, 0.0, 1.0, 0.0, 1.0, 1.0, 0.0, 1.0, 0.0, 0.0, 1.0, 0.0, 1.0, 1.0, 0.0, 1.0, 0.0, 0.0, 1.0, 0.0, 1.0, 1.0, 0.0, 1.0, 0.0, 0.0, 1.0, 0.0, 1.0, 1.0, 0.0, 1.0, 0.0, 0.0, 0.0, 1.0, 1.0, 1.0, 1.0, 0.0, 0.0, 0.0, 1.0, 0.0, 1.0, 1.0, 0.0, 1.0, 0.0, 0.0, 1.0, 0.0, 1.0, 1.0, 0.0, 1.0, 0.0, 0.0, 1.0, 0.0, 1.0, 1.0, 0.0, 1.0, 0.0, 0.0, 0.0, 1.0, 1.0, 1.0, 1.0, 0.0, 0.0, 0.0, 1.0, 0.0, 1.0, 1.0, 0.0, 1.0, 0.0, 0.0, 0.0, 1.0, 1.0, 1.0, 1.0, 0.0, 0.0, 0.0, 1.0, 0.0, 1.0, 1.0, 0.0, 1.0, 0.0, 0.0, 0.0, 1.0, 1.0, 1.0, 1.0, 0.0, 0.0, 0.0, 0.0, 1.0, 1.0, 1.0, 1.0, 0.0, 0.0, 0.0, 0.0, 1.0, 1.0, 1.0, 1.0, 0.0, 0.0, 0.0, 0.0, 1.0, 1.0, 1.0, 1.0, 0.0, 0.0, 0.0, 0.0, 1.0, 1.0, 1.0, 1.0, 0.0, 0.0, 0.0, 1.0, 0.0, 1.0, 1.0, 0.0, 1.0, 0.0, 0.0, 1.0, 0.0, 1.0, 1.0, 0.0, 1.0, 0.0, 1.0, 1.0, 1.0, 1.0, 0.0, 0.0, 0.0, 0.0, 0.0, 0.0, 0.0, 1.0, 0.0, 1.0, 1.0, 0.0, 1.0, 0.0, 0.0, 1.0, 0.0, 1.0, 1.0, 0.0, 1.0, 0.0, 0.0, 1.0, 0.0, 1.0, 1.0, 0.0, 1.0, 0.0, 1.0, 1.0, 1.0, 1.0, 0.0, 0.0, 0.0, 0.0, 0.0, 0.0, 0.0, 1.0, 0.0, 1.0, 1.0, 0.0, 1.0, 0.0, 0.0, 1.0, 0.0, 1.0, 1.0, 0.0, 1.0, 0.0, 0.0, 1.0, 0.0, 1.0, 1.0, 0.0, 1.0, 0.0, 0.0, 1.0, 0.0, 1.0, 1.0, 0.0, 1.0, 0.0, 0.0, 1.0, 0.0, 1.0, 1.0, 0.0, 1.0, 0.0, 0.0, 1.0, 0.0, 1.0, 1.0, 0.0, 1.0, 0.0, 0.0, 1.0, 0.0, 1.0, 1.0, 0.0, 1.0, 0.0, 0.0, 1.0, 0.0, 1.0, 1.0, 0.0, 1.0, 0.0, 0.0, 1.0, 0.0, 1.0, 1.0, 0.0, 1.0, 0.0, 0.0, 1.0, 0.0, 1.0, 1.0, 0.0, 1.0, 0.0, 0.0, 1.0, 0.0, 1.0, 1.0, 0.0, 1.0, 0.0, 0.0, 1.0, 0.0, 1.0, 1.0, 0.0, 1.0, 0.0, 0.0, 1.0, 0.0, 1.0, 1.0, 0.0, 1.0, 0.0, 0.0, 1.0, 0.0, 1.0, 1.0, 0.0, 1.0, 0.0, 0.0, 1.0, 0.0, 1.0, 1.0, 0.0, 1.0, 0.0, 0.0, 1.0, 0.0, 1.0, 1.0, 0.0, 1.0, 0.0, 0.0, 1.0, 0.0, 1.0, 1.0, 0.0, 1.0, 0.0, 0.0, 1.0, 0.0, 1.0, 1.0, 0.0, 1.0, 0.0, 0.0, 1.0, 0.0, 1.0, 1.0, 0.0, 1.0, 0.0, 0.0, 1.0, 0.0, 1.0, 1.0, 0.0, 1.0, 0.0, 0.0, 1.0, 0.0, 1.0, 1.0, 0.0, 1.0, 0.0, 0.0, 1.0, 0.0, 1.0, 1.0, 0.0, 1.0, 0.0, 0.0, 1.0, 0.0, 1.0, 1.0, 0.0, 1.0, 0.0, 0.0, 1.0, 0.0, 1.0, 1.0, 0.0, 1.0, 0.0, 0.0, 1.0, 0.0, 1.0, 1.0, 0.0, 1.0, 0.0, 0.0, 1.0, 0.0, 1.0, 1.0, 0.0, 1.0, 0.0, 0.0, 1.0, 0.0, 1.0, 1.0, 0.0, 1.0, 0.0, 0.0, 1.0, 0.0, 1.0, 1.0, 0.0, 1.0, 0.0, 0.0, 1.0, 0.0, 1.0, 1.0, 0.0, 1.0, 0.0, 0.0, 1.0, 0.0, 1.0, 1.0, 0.0, 1.0, 0.0, 0.0, 1.0, 0.0, 1.0, 1.0, 0.0, 1.0, 0.0, 0.0, 1.0, 0.0, 1.0, 1.0, 0.0, 1.0, 0.0, 0.0, 1.0, 0.0, 1.0, 1.0, 0.0, 1.0, 0.0, 0.0, 1.0, 0.0, 1.0, 1.0, 0.0, 1.0, 0.0, 0.0, 1.0, 0.0, 1.0, 1.0, 0.0, 1.0, 0.0, 0.0, 1.0, 0.0, 1.0, 1.0, 0.0, 1.0, 0.0, 0.0, 1.0, 0.0, 1.0, 1.0, 0.0, 1.0, 0.0, 0.0, 1.0, 0.0, 1.0, 1.0, 0.0, 1.0, 0.0, 0.0, 1.0, 0.0, 1.0, 1.0, 0.0, 1.0, 0.0, 0.0, 1.0, 0.0, 1.0, 1.0, 0.0, 1.0, 0.0, 0.0, 1.0, 0.0, 1.0, 1.0, 0.0, 1.0, 0.0, 0.0, 1.0, 0.0, 1.0, 1.0, 0.0, 1.0, 0.0, 0.0, 1.0, 0.0, 1.0, 1.0, 0.0, 1.0, 0.0, 0.0, 1.0, 0.0, 1.0, 1.0, 0.0, 1.0, 0.0, 0.0, 1.0, 0.0, 1.0, 1.0, 0.0, 1.0, 0.0, 0.0, 1.0, 0.0, 1.0, 1.0, 0.0, 1.0, 0.0, 0.0, 1.0, 0.0, 1.0, 1.0, 0.0, 1.0, 0.0, 0.0, 1.0, 0.0, 1.0, 1.0, 0.0, 1.0, 0.0, 0.0, 1.0, 0.0, 1.0, 1.0, 0.0, 1.0, 0.0, 0.0, 1.0, 0.0, 1.0, 1.0, 0.0, 1.0, 0.0, 0.0, 1.0, 0.0, 1.0, 1.0, 0.0, 1.0, 0.0, 0.0, 1.0, 0.0, 1.0, 1.0, 0.0, 1.0, 0.0, 0.0, 1.0, 0.0, 1.0, 1.0, 0.0, 1.0, 0.0, 0.0, 1.0, 0.0, 1.0, 1.0, 0.0, 1.0, 0.0, 0.0, 1.0, 0.0, 1.0, 1.0, 0.0, 1.0, 0.0, 0.0, 1.0, 0.0, 1.0, 1.0, 0.0, 1.0, 0.0, 0.0, 1.0, 0.0, 1.0, 1.0, 0.0, 1.0, 0.0, 0.0, 1.0, 0.0, 1.0, 1.0, 0.0, 1.0, 0.0, 0.0, 1.0, 0.0, 1.0, 1.0, 0.0, 1.0, 0.0, 0.0, 1.0, 0.0, 1.0, 1.0, 0.0, 1.0, 0.0, 0.0, 1.0, 0.0, 1.0, 1.0, 0.0, 1.0, 0.0, 0.0, 1.0, 0.0, 1.0, 1.0, 0.0, 1.0, 0.0, 0.0, 1.0, 0.0, 1.0, 1.0, 0.0, 1.0, 0.0, 0.0, 1.0, 0.0, 1.0, 1.0, 0.0, 1.0, 0.0, 0.0, 1.0, 0.0, 1.0, 1.0, 0.0, 1.0, 0.0, 0.0, 1.0, 0.0, 1.0, 1.0, 0.0, 1.0, 0.0, 0.0, 1.0, 0.0, 1.0, 1.0, 0.0, 1.0, 0.0, 0.0, 1.0, 0.0, 1.0, 1.0, 0.0, 1.0, 0.0, 0.0, 1.0, 0.0, 1.0, 1.0, 0.0, 1.0, 0.0, 0.0, 1.0, 0.0, 1.0, 1.0, 0.0, 1.0, 0.0, 0.0, 1.0, 0.0, 1.0, 1.0, 0.0, 1.0, 0.0, 0.0, 1.0, 0.0, 1.0, 1.0, 0.0, 1.0, 0.0, 0.0, 1.0, 0.0, 1.0, 1.0, 0.0, 1.0, 0.0, 0.0, 1.0, 0.0, 1.0, 1.0, 0.0, 1.0, 0.0, 0.0, 1.0, 0.0, 1.0, 1.0, 0.0, 1.0, 0.0, 0.0, 1.0, 0.0, 1.0, 1.0, 0.0, 1.0, 0.0, 0.0, 1.0, 0.0, 1.0, 1.0, 0.0, 1.0, 0.0, 0.0, 0.0, 1.0, 1.0, 1.0, 1.0, 0.0, 0.0, 0.0, 1.0, 0.0, 1.0, 1.0, 0.0, 1.0, 0.0, 0.0, 1.0, 0.0, 1.0, 1.0, 0.0, 1.0, 0.0, 0.0, 1.0, 0.0, 1.0, 1.0, 0.0, 1.0, 0.0, 0.0, 1.0, 0.0, 1.0, 1.0, 0.0, 1.0, 0.0, 0.0, 1.0, 0.0, 1.0, 1.0, 0.0, 1.0, 0.0, 0.0, 1.0, 0.0, 1.0, 1.0, 0.0, 1.0, 0.0, 0.0, 0.0, 1.0, 1.0, 1.0, 1.0, 0.0, 0.0, 0.0, 0.0, 1.0, 1.0, 1.0, 1.0, 0.0, 0.0, 0.0, 0.0, 1.0, 1.0, 1.0, 1.0, 0.0, 0.0, 0.0, 0.0, 1.0, 1.0, 1.0, 1.0, 0.0, 0.0, 0.0, 0.0, 1.0, 1.0, 1.0, 1.0, 0.0, 0.0, 0.0, 0.0, 1.0, 1.0, 1.0, 1.0, 0.0, 0.0, 0.0, 0.0, 1.0, 1.0, 1.0, 1.0, 0.0, 0.0, 0.0, 0.0, 1.0, 1.0, 1.0, 1.0, 0.0, 0.0, 0.0, 0.0, 1.0, 1.0, 1.0, 1.0, 0.0, 0.0, 0.0, 0.0, 1.0, 1.0, 1.0, 1.0, 0.0, 0.0, 0.0, 0.0, 1.0, 1.0, 1.0, 1.0, 0.0, 0.0, 0.0, 0.0, 1.0, 1.0, 1.0, 1.0, 0.0, 0.0, 0.0, 0.0, 1.0, 1.0, 1.0, 1.0, 0.0, 0.0, 0.0, 0.0, 1.0, 1.0, 1.0, 1.0, 0.0, 0.0, 0.0, 0.0, 1.0, 1.0, 1.0, 1.0, 0.0, 0.0, 0.0, 0.0, 1.0, 1.0, 1.0, 1.0, 0.0, 0.0, 0.0, 0.0, 1.0, 1.0, 1.0, 1.0, 0.0, 0.0, 0.0, 0.0, 1.0, 1.0, 1.0, 1.0, 0.0, 0.0, 0.0, 0.0, 1.0, 1.0, 1.0, 1.0, 0.0, 0.0, 0.0, 0.0, 1.0, 1.0, 1.0, 1.0, 0.0, 0.0, 0.0, 0.0, 1.0, 1.0, 1.0, 1.0, 0.0, 0.0, 0.0, 0.0, 1.0, 1.0, 1.0, 1.0, 0.0, 0.0, 0.0, 0.0, 1.0, 1.0, 1.0, 1.0, 0.0, 0.0, 0.0, 0.0, 1.0, 1.0, 1.0, 1.0, 0.0, 0.0, 0.0, 0.0, 1.0, 1.0, 1.0, 1.0, 0.0, 0.0, 0.0, 0.0, 1.0, 1.0, 1.0, 1.0, 0.0, 0.0, 0.0, 0.0, 1.0, 1.0, 1.0, 1.0, 0.0, 0.0, 0.0, 0.0, 1.0, 1.0, 1.0, 1.0, 0.0, 0.0, 0.0, 0.0, 1.0, 1.0, 1.0, 1.0, 0.0, 0.0, 0.0, 1.0, 0.0, 1.0, 1.0, 0.0, 1.0, 0.0, 0.0, 0.0, 1.0, 1.0, 1.0, 1.0, 0.0, 0.0, 0.0, 0.0, 1.0, 1.0, 1.0, 1.0, 0.0, 0.0, 0.0, 1.0, 0.0, 1.0, 1.0, 0.0, 1.0, 0.0, 0.0, 1.0, 0.0, 1.0, 1.0, 0.0, 1.0, 0.0, 0.0, 0.0, 1.0, 1.0, 1.0, 1.0, 0.0, 0.0, 0.0, 0.0, 1.0, 1.0, 1.0, 1.0, 0.0, 0.0, 0.0, 1.0, 0.0, 1.0, 1.0, 0.0, 1.0, 0.0, 0.0, 1.0, 0.0, 1.0, 1.0, 0.0, 1.0, 0.0, 0.0, 0.0, 1.0, 1.0, 1.0, 1.0, 0.0, 0.0, 0.0, 0.0, 1.0, 1.0, 1.0, 1.0, 0.0, 0.0, 0.0, 1.0, 0.0, 1.0, 1.0, 0.0, 1.0, 0.0, 0.0, 1.0, 0.0, 1.0, 1.0, 0.0, 1.0, 0.0, 0.0, 0.0, 1.0, 1.0, 1.0, 1.0, 0.0, 0.0, 0.0, 0.0, 1.0, 1.0, 1.0, 1.0, 0.0, 0.0, 0.0, 1.0, 0.0, 1.0, 1.0, 0.0, 1.0, 0.0, 0.0, 1.0, 0.0, 1.0, 1.0, 0.0, 1.0, 0.0, 0.0, 0.0, 1.0, 1.0, 1.0, 1.0, 0.0, 0.0, 0.0, 0.0, 1.0, 1.0, 1.0, 1.0, 0.0, 0.0, 0.0, 1.0, 0.0, 1.0, 1.0, 0.0, 1.0, 0.0, 0.0, 0.0, 1.0, 1.0, 1.0, 1.0, 0.0, 0.0, 0.0, 0.0, 1.0, 1.0, 1.0, 1.0, 0.0, 0.0, 0.0, 1.0, 0.0, 1.0, 1.0, 0.0, 1.0, 0.0, 0.0, 0.0, 1.0, 1.0, 1.0, 1.0, 0.0, 0.0, 0.0, 0.0, 1.0, 1.0, 1.0, 1.0, 0.0, 0.0, 0.0, 1.0, 0.0, 1.0, 1.0, 0.0, 1.0, 0.0, 0.0, 0.0, 1.0, 1.0, 1.0, 1.0, 0.0, 0.0, 0.0, 0.0, 1.0, 1.0, 1.0, 1.0, 0.0, 0.0, 0.0, 0.0, 1.0, 1.0, 1.0, 1.0, 0.0, 0.0, 0.0, 1.0, 0.0, 1.0, 1.0, 0.0, 1.0, 0.0, 0.0, 0.0, 1.0, 1.0, 1.0, 1.0, 0.0, 0.0, 0.0, 0.0, 1.0, 1.0, 1.0, 1.0, 0.0, 0.0, 0.0, 0.0, 1.0, 1.0, 1.0, 1.0, 0.0, 0.0, 0.0, 0.0, 1.0, 1.0, 1.0, 1.0, 0.0, 0.0, 0.0, 0.0, 1.0, 1.0, 1.0, 1.0, 0.0, 0.0, 0.0, 0.0, 1.0, 1.0, 1.0, 1.0, 0.0, 0.0, 0.0, 0.0, 1.0, 1.0, 1.0, 1.0, 0.0, 0.0, 0.0, 0.0, 1.0, 1.0, 1.0, 1.0, 0.0, 0.0, 0.0, 0.0, 1.0, 1.0, 1.0, 1.0, 0.0, 0.0, 0.0, 0.0, 1.0, 1.0, 1.0, 1.0, 0.0, 0.0, 0.0, 0.0, 1.0, 1.0, 1.0, 1.0, 0.0, 0.0, 0.0, 0.0, 1.0, 1.0, 1.0, 1.0, 0.0, 0.0, 0.0, 0.0, 1.0, 1.0, 1.0, 1.0, 0.0, 0.0, 0.0, 1.0, 0.0, 1.0, 1.0, 0.0, 1.0, 0.0, 0.0, 0.0, 1.0, 1.0, 1.0, 1.0, 0.0, 0.0, 0.0, 0.0, 1.0, 1.0, 1.0, 1.0, 0.0, 0.0, 0.0, 1.0, 0.0, 1.0, 1.0, 0.0, 1.0, 0.0, 0.0, 0.0, 1.0, 1.0, 1.0, 1.0, 0.0, 0.0, 0.0, 0.0, 1.0, 1.0, 1.0, 1.0, 0.0, 0.0, 0.0, 0.0, 1.0, 1.0, 1.0, 1.0, 0.0, 0.0, 0.0, 0.0, 1.0, 1.0, 1.0, 1.0, 0.0, 0.0, 0.0, 0.0, 1.0, 1.0, 1.0, 1.0, 0.0, 0.0, 0.0, 0.0, 1.0, 1.0, 1.0, 1.0, 0.0, 0.0, 0.0, 1.0, 0.0, 1.0, 1.0, 0.0, 1.0, 0.0, 0.0, 0.0, 1.0, 1.0, 1.0, 1.0, 0.0, 0.0, 0.0, 0.0, 1.0, 1.0, 1.0, 1.0, 0.0, 0.0, 0.0, 0.0, 1.0, 1.0, 1.0, 1.0, 0.0, 0.0, 0.0, 1.0, 0.0, 1.0, 1.0, 0.0, 1.0, 0.0, 0.0, 0.0, 1.0, 1.0, 1.0, 1.0, 0.0, 0.0, 0.0, 0.0, 1.0, 1.0, 1.0, 1.0, 0.0, 0.0, 0.0, 0.0, 1.0, 1.0, 1.0, 1.0, 0.0, 0.0, 0.0, 1.0, 0.0, 1.0, 1.0, 0.0, 1.0, 0.0, 0.0, 0.0, 1.0, 1.0, 1.0, 1.0, 0.0, 0.0, 0.0, 0.0, 1.0, 1.0, 1.0, 1.0, 0.0, 0.0, 0.0, 1.0, 0.0, 1.0, 1.0, 0.0, 1.0, 0.0, 0.0, 0.0, 1.0, 1.0, 1.0, 1.0, 0.0, 0.0, 0.0, 0.0, 1.0, 1.0, 1.0, 1.0, 0.0, 0.0, 0.0, 1.0, 0.0, 1.0, 1.0, 0.0, 1.0, 0.0, 0.0, 0.0, 1.0, 1.0, 1.0, 1.0, 0.0, 0.0, 0.0, 0.0, 1.0, 1.0, 1.0, 1.0, 0.0, 0.0, 0.0, 1.0, 0.0, 1.0, 1.0, 0.0, 1.0, 0.0, 0.0, 0.0, 1.0, 1.0, 1.0, 1.0, 0.0, 0.0, 0.0, 0.0, 1.0, 1.0, 1.0, 1.0, 0.0, 0.0, 0.0, 1.0, 0.0, 1.0, 1.0, 0.0, 1.0, 0.0, 0.0, 0.0, 1.0, 1.0, 1.0, 1.0, 0.0, 0.0, 0.0, 0.0, 1.0, 1.0, 1.0, 1.0, 0.0, 0.0, 0.0, 0.0, 1.0, 1.0, 1.0, 1.0, 0.0, 0.0, 0.0, 0.0, 1.0, 1.0, 1.0, 1.0, 0.0, 0.0, 0.0, 0.0, 1.0, 1.0, 1.0, 1.0, 0.0, 0.0, 0.0, 0.0, 1.0, 1.0, 1.0, 1.0, 0.0, 0.0, 0.0, 0.0, 1.0, 1.0, 1.0, 1.0, 0.0, 0.0, 0.0, 0.0, 1.0, 1.0, 1.0, 1.0, 0.0])
me_plane.materials.append(mat_material_001)
me_plane.materials.append(mat_material_002)
me_plane.materials.append(mat_00)
me_plane.materials.append(mat_01)
me_plane.materials.append(mat_02)
me_plane.materials.append(mat_03)
me_plane.materials.append(mat_04)
me_plane.materials.append(mat_05)
me_plane.materials.append(mat_06)
me_plane.materials.append(mat_07)
me_plane.materials.append(mat_08)
me_plane.materials.append(mat_09)
me_plane.materials.append(mat_10)
me_plane.materials.append(mat_11)
me_plane.materials.append(mat_12)
me_plane.use_remesh_fix_poles = True
me_plane.use_remesh_preserve_attributes = False
me_plane.update()
me_plane.normals_split_custom_set([tuple(v) for v in zip(*[iter([0.0, 0.0, 1.0, 0.0, 0.0, 1.0, 0.0, 0.0, 1.0, 0.0, 0.0, 1.0, 0.0, 0.0, 1.0, 0.0, 0.0, 1.0, 0.03141, -0.09767, 0.9947, -0.03141, -0.09767, 0.9947, 0.0, 0.0, 1.0, -0.0314, -0.09768, 0.9947, -0.3529, 0.2312, 0.9067, 0.0, 0.0, 1.0, 0.0, 0.0, 1.0, 0.0, 0.0, 1.0, 0.0, 0.0, 1.0, 0.0, 0.0, 1.0, 0.0314, -0.09768, 0.9947, 0.0, 0.0, 1.0, 0.0, 0.0, 1.0, 0.3529, 0.2312, 0.9067, 0.0, 0.0, 1.0, 0.0, 0.0, 1.0, 0.0, 0.0, 1.0, 0.0, 0.0, 1.0, -0.0314, -0.09768, 0.9947, 0.0314, -0.09768, 0.9947, 0.7071, 0.0, 0.7071, -0.7071, -0.0002033, 0.7071, -0.7071, 0.0, 0.7071, 0.7071, 0.0002033, 0.7071, 0.7071, 0.0, 0.7071, -0.7071, -0.0002033, 0.7071, -0.7071, 0.0, 0.7071, 0.7071, 0.0002033, 0.7071, 0.7071, 0.0, 0.7071, -0.7071, -0.0002033, 0.7071, -0.7071, 0.0, 0.7071, 0.7071, 0.0002033, 0.7071, 0.7071, 0.0, 0.7071, -0.7071, -0.0002033, 0.7071, -0.7071, 0.0, 0.7071, 0.7071, 0.0002033, 0.7071, 0.7071, 0.0, 0.7071, -0.7071, -0.0002033, 0.7071, -0.7071, 0.0, 0.7071, 0.7071, 0.0002033, 0.7071, 0.7071, 0.0, 0.7071, -0.7071, -0.0002033, 0.7071, -0.7071, 0.0, 0.7071, 0.7071, 0.0002033, 0.7071, 0.7071, 0.0, 0.7071, -0.7071, -0.0002033, 0.7071, -0.7071, 0.0, 0.7071, 0.7071, 0.0002033, 0.7071, 0.7071, 0.0, 0.7071, -0.7071, -0.0002033, 0.7071, -0.7071, 0.0, 0.7071, 0.7071, 0.0002033, 0.7071, 0.5774, 0.5773, 0.5774, -0.5773, 0.5774, 0.5774, -0.7071, 0.0, 0.7071, 0.7071, 0.0002033, 0.7071, 0.7071, 0.0, 0.7071, -0.7071, -0.0002033, 0.7071, -0.7071, 0.0, 0.7071, 0.7071, 0.0002033, 0.7071, 0.7071, 0.0, 0.7071, -0.7071, -0.0002033, 0.7071, -0.7071, 0.0, 0.7071, 0.7071, 0.0002033, 0.7071, 0.7071, 0.0, 0.7071, -0.7071, -0.0002033, 0.7071, -0.7071, 0.0, 0.7071, 0.7071, 0.0002033, 0.7071, 0.7071, 0.0, 0.7071, -0.7071, -0.0002033, 0.7071, -0.7071, 0.0002033, 0.7071, -0.7071, 0.0, 0.7071, -0.8944, 0.4152, -0.1661, -0.8944, 0.4152, -0.1661, 0.7071, -0.0002033, 0.7071, 0.7071, 0.0, 0.7071, 0.8944, -0.4153, 0.166, 0.8944, 0.4152, -0.1661, -0.03139, -0.09763, 0.9947, -0.7071, 0.0, 0.7071, -0.8791, -0.4426, 0.1771, 0.7071, -0.0002033, 0.7071, 0.7071, 0.0, 0.7071, 0.8944, 0.4152, -0.1661, 0.8944, 0.4152, -0.1661, 0.7071, -0.0002033, 0.7071, 0.7071, 0.0, 0.7071, 0.8944, -0.4153, 0.166, 0.8944, 0.4152, -0.1661, -0.5774, 0.5774, 0.5773, 0.5773, 0.5774, 0.5774, 0.4538, 0.875, -0.1685, -0.4538, 0.875, -0.1685, 0.7071, -0.0002033, 0.7071, 0.03139, -0.09758, 0.9947, 0.8791, -0.4426, 0.1771, 0.7071, -0.0002033, 0.7071, 0.7071, 0.0, 0.7071, 0.8944, 0.4152, -0.1661, 0.8944, 0.4152, -0.1661, 0.7071, -0.0002033, 0.7071, 0.7071, 0.0, 0.7071, 0.8944, 0.4152, -0.1661, 0.8944, 0.4152, -0.1661, -0.7071, 0.0002033, 0.7071, -0.7071, 0.0, 0.7071, -0.8944, 0.4152, -0.1661, -0.8944, 0.4152, -0.1661, -0.7071, 0.0002033, 0.7071, -0.7071, 0.0, 0.7071, -0.8944, 0.4152, -0.1661, -0.8944, -0.4153, 0.166, 0.7071, -0.0002033, 0.7071, 0.7071, 0.0, 0.7071, 0.8944, 0.4152, -0.1661, 0.8944, 0.4152, -0.1661, 0.7071, -0.0002033, 0.7071, 0.7071, 0.0, 0.7071, 0.8944, 0.4152, -0.1661, 0.8944, 0.4152, -0.1661, 0.7071, -0.0002033, 0.7071, 0.7071, 0.0, 0.7071, 0.8944, 0.4152, -0.1661, 0.8944, -0.4152, 0.1661, 0.5774, 0.5774, 0.5773, 0.7071, 0.0, 0.7071, 0.8944, 0.4152, -0.1661, 0.4538, 0.875, -0.1685, -0.7071, 0.0002033, 0.7071, -0.7071, 0.0, 0.7071, -0.8944, -0.4152, 0.1661, -0.8791, -0.4426, 0.177, 0.7071, -0.0002033, 0.7071, 0.7071, 0.0, 0.7071, 0.8944, 0.4152, -0.1661, 0.8944, 0.4152, -0.1661, 0.7071, -0.0002033, 0.7071, 0.7071, 0.0, 0.7071, 0.8944, 0.4152, -0.1661, 0.8944, 0.4152, -0.1661, -0.7071, 0.0002033, 0.7071, -0.7071, 0.0, 0.7071, -0.8944, -0.4152, 0.1661, -0.8944, 0.4152, -0.1661, -0.7071, 0.0002033, 0.7071, -0.5774, 0.5773, 0.5774, -0.4538, 0.875, -0.1685, -0.8944, 0.4152, -0.1661, 0.7071, -0.0002033, 0.7071, 0.7071, 0.0, 0.7071, 0.8791, -0.4426, 0.177, 0.8944, -0.4152, 0.1661, -0.7071, 0.0002033, 0.7071, -0.7071, 0.0, 0.7071, -0.8944, 0.4152, -0.1661, -0.8944, 0.4152, -0.1661, -0.7071, 0.0002033, 0.7071, -0.7071, 0.0, 0.7071, -0.8944, 0.4152, -0.1661, -0.8944, 0.4152, -0.1661, -0.7071, 0.0002033, 0.7071, -0.7071, 0.0, 0.7071, -0.8944, 0.4152, -0.1661, -0.8944, 0.4152, -0.1661, -0.7071, 0.0002033, 0.7071, -0.7071, 0.0, 0.7071, -0.8944, 0.4152, -0.1661, -0.8944, 0.4152, -0.1661, -0.7071, 0.0002033, 0.7071, -0.7071, 0.0, 0.7071, -0.8944, 0.4152, -0.1661, -0.8944, -0.4153, 0.166, -0.7071, 0.0002033, 0.7071, -0.7071, 0.0, 0.7071, -0.8944, 0.4152, -0.1661, -0.8944, 0.4152, -0.1661, -0.7071, -0.1715, 0.686, 0.0, -0.2425, 0.9701, 0.0, -0.2425, 0.9701, -0.645, -0.1853, 0.7414, 0.0, -0.2425, 0.9701, 0.03141, -0.09769, 0.9947, 0.3529, 0.2312, 0.9066, 0.7071, -0.1715, 0.686, 0.0, -0.2425, 0.9701, 0.0, -0.2425, 0.9701, 0.0, -0.2425, 0.9701, 0.0, -0.2425, 0.9701, -0.0314, -0.09768, 0.9947, 0.0314, -0.09768, 0.9947, 0.0, -0.2425, 0.9701, 0.0, -0.2425, 0.9701, 0.0, -0.2425, 0.9701, 0.0, -0.2425, 0.9701, 0.7071, -0.1713, 0.686, 0.645, -0.1853, 0.7414, -0.3529, 0.2312, 0.9066, -0.03141, -0.09769, 0.9947, 0.0, -0.2425, 0.9701, -0.7071, -0.1717, 0.6859, 0.0, 0.0, 1.0, 0.0, 0.0, -4.371e-08, 0.0, 0.0, 1.0, 0.0, 0.0, 1.0, 0.0, 0.0, 1.0, 0.0, 0.0, 1.0, 0.0, 0.0, 1.0, 0.0, 0.0, 1.0, 0.0, 0.0, 1.0, 0.0, 0.0, 1.0, 0.0, 0.0, 1.0, 0.0, 0.0, 1.0, 0.0, 0.0, 1.0, 0.0, 0.0, 1.0, 0.0, 0.0, 1.0, 0.0, 0.0, 1.0, 0.0, 0.0, 1.0, 0.0, 0.0, 1.0, 0.0, 0.0, 1.0, 0.0, 0.0, -4.371e-08, 0.0, 0.0, 1.0, 0.0, 0.0, 1.0, 0.0, 0.0, 1.0, 0.0, 0.0, 1.0, -0.01846, -0.1896, 0.9817, 0.6944, -0.1494, 0.7039, 0.6529, -0.09324, 0.7517, 0.01006, -0.2898, 0.957, 0.6945, 0.1494, -0.7039, 0.6529, 0.09325, -0.7517, 0.01008, 0.2898, -0.957, -0.01848, 0.1896, -0.9817, 0.01845, -0.1895, 0.9817, -0.01845, -0.1895, 0.9817, 0.01007, -0.2898, 0.957, -0.01007, -0.2898, 0.957, 0.0, 0.0, 1.0, 0.7071, 0.0002033, 0.7071, 0.5774, 0.5773, 0.5774, 0.0, 0.7071, 0.7071, -0.7071, 0.0, 0.7071, 0.0, 0.0, 1.0, -0.0002033, 0.7071, 0.7071, -0.5773, 0.5774, 0.5774, 0.0, 0.0, 1.0, 0.0, 0.0, 1.0, -0.0002033, 0.7071, 0.7071, 0.0, 0.7071, 0.7071, 0.01005, 0.2898, -0.957, -0.01005, 0.2898, -0.957, -0.343, -0.4434, -0.8281, 0.343, -0.4434, -0.8281, -0.343, 0.4434, 0.8281, 0.343, 0.4434, 0.8281, 0.0, 0.0, 1.0, 0.0, 0.0, 1.0, 0.0, 0.0, 1.0, 0.0, 0.0, 1.0, 0.0, 0.0, 1.0, 0.0, 0.0, 1.0, -0.6529, -0.0933, 0.7517, -0.01006, -0.2898, 0.957, -0.343, 0.4434, 0.8281, -0.6943, -0.02689, 0.7192, -0.6943, -0.02694, 0.7192, -0.343, 0.4434, 0.8281, 0.0, 0.0, 1.0, -0.7071, -0.0002033, 0.7071, -0.7071, 0.0, 0.7071, 0.0, 0.0, 1.0, 0.0, 0.0, 1.0, -0.7071, -0.0002033, 0.7071, 0.01006, -0.2898, 0.957, 0.6529, -0.0933, 0.7517, 0.6943, -0.0269, 0.7192, 0.343, 0.4434, 0.8281, 0.343, 0.4434, 0.8281, 0.6943, -0.02694, 0.7192, 0.7071, 0.0, 0.7071, 0.0, 0.0, 1.0, 0.0, 0.0, 1.0, 0.7071, 0.0002033, 0.7071, 0.7071, 0.0, 0.7071, 0.0, 0.0, 1.0, 0.0, -0.2425, 0.9701, 0.0, -0.2425, 0.9701, -0.01846, -0.1896, 0.9817, 0.01846, -0.1896, 0.9817, -0.7563, -0.1587, 0.6347, 0.0, -0.2425, 0.9701, 0.01846, -0.1896, 0.9817, -0.6944, -0.1494, 0.7039, 0.0, -0.2425, 0.9701, 0.7563, -0.1587, 0.6347, 0.6944, -0.1494, 0.7039, -0.01846, -0.1896, 0.9817, -0.343, -0.4434, -0.8281, 0.343, -0.4434, -0.8281, 0.5723, -0.5503, 0.608, -0.5723, -0.5503, 0.608, 0.01008, 0.2898, -0.957, -0.01008, 0.2898, -0.957, -0.5723, -0.5503, 0.608, 0.5723, -0.5503, 0.608, -0.343, -0.4434, -0.8281, -0.5723, -0.5502, 0.6081, -0.01007, 0.2898, -0.957, 0.01007, 0.2897, -0.9571, 0.5723, -0.5503, 0.608, 0.343, -0.4434, -0.8281, 0.0, 0.0, 1.0, -0.3529, 0.2312, 0.9067, -0.5773, 0.5774, 0.5774, -0.7071, 0.0, 0.7071, 0.0, 0.0, 1.0, 0.0, 0.0, 1.0, -0.7071, -0.0002033, 0.7071, -0.7071, 0.0, 0.7071, 0.3529, 0.2312, 0.9067, 0.0, 0.0, 1.0, 0.7071, 0.0002033, 0.7071, 0.5774, 0.5773, 0.5774, 0.0, 0.0, 1.0, 0.0, 0.0, 1.0, 0.7071, 0.0002033, 0.7071, 0.7071, 0.0, 0.7071, 0.0, 0.0, 1.0, -0.7071, -0.0002033, 0.7071, -0.5774, -0.5773, 0.5774, 0.0, -0.7071, 0.7071, 0.0, 0.0, 1.0, 0.0, 0.0, 1.0, 0.0002033, -0.7071, 0.7071, -0.3529, -0.2312, 0.9067, 0.7071, 0.0, 0.7071, 0.0, 0.0, 1.0, 0.0002033, -0.7071, 0.7071, 0.5773, -0.5774, 0.5774, 0.0, 0.0, 1.0, 0.0, 0.0, 1.0, 0.3529, -0.2312, 0.9067, 0.0, -0.7071, 0.7071, 0.0, 0.0, 1.0, 0.0, 0.0, 1.0, -0.3529, -0.2312, 0.9067, 0.3529, -0.2312, 0.9067, -0.6944, -0.1495, 0.7039, -0.6529, -0.09327, 0.7517, -1.0, 0.0, 0.0, -1.0, 0.0, 0.0, 0.0, 0.0, 0.0, 0.0, 0.0, 0.0, 0.0, 0.0, 0.0, 0.0, 0.0, 0.0, -0.5774, -0.5774, 0.5773, -0.7071, 0.0, 0.7071, -1.0, 0.0, 0.0, -0.7071, -0.7071, 0.0002033, 0.5774, 0.5774, 0.5773, 0.7071, 0.0, 0.7071, 1.0, 0.0, 0.0, 0.7071, 0.7071, 0.0002033, 0.0, 0.0, 0.0, 0.0, 0.0, 0.0, 0.0, 0.0, 0.0, 0.0, 0.0, 0.0, -0.6529, -0.0933, 0.7517, -0.6943, -0.0269, 0.7192, -1.0, 0.0, 0.0, -1.0, 0.0, 0.0, -0.5774, 0.5774, 0.5773, -0.3528, 0.2312, 0.9067, -0.645, 0.7642, -3.081e-05, -0.7071, 0.7071, 0.0002033, 0.7071, -0.0002033, 0.7071, 0.5774, -0.5773, 0.5774, 0.7071, -0.7071, 0.0, 1.0, 0.0, 0.0, -0.7071, -0.1715, 0.686, -0.645, -0.1853, 0.7414, -1.0, 0.0, 0.0, -1.0, 0.0, 0.0, 0.7071, -0.0002033, 0.7071, 0.7071, 0.0, 0.7071, 1.0, 0.0, 0.0, 1.0, 0.0, 0.0, 0.5774, 0.5774, 0.5773, 0.7071, 0.0, 0.7071, 1.0, 0.0, 0.0, 0.7071, 0.7071, 0.0002033, 0.0, 0.0, 0.0, 0.0, 0.0, 0.0, 0.0, 0.0, 0.0, 0.0, 0.0, 0.0, 0.6943, -0.0269, 0.7192, 0.6529, -0.0933, 0.7517, 1.0, 0.0, 0.0, 1.0, 0.0, 0.0, 0.645, -0.1853, 0.7414, 0.7071, -0.1715, 0.686, 1.0, 0.0, 0.0, 1.0, 0.0, 0.0, 0.6529, -0.09326, 0.7517, 0.6944, -0.1495, 0.7039, 1.0, 0.0, 0.0, 1.0, 0.0, 0.0, 0.0, 0.0, 0.0, 0.0, 0.0, 0.0, 0.0, 0.0, 0.0, 0.0, 0.0, 0.0, 0.7071, -0.0002033, 0.7071, 0.6943, -0.02687, 0.7192, 1.0, 0.0, 0.0, 1.0, 0.0, 0.0, -0.7563, -0.1586, 0.6347, -0.6944, -0.1495, 0.7039, -1.0, 0.0, 0.0, -1.0, 0.0, 0.0, 0.3528, 0.2312, 0.9067, 0.5773, 0.5774, 0.5774, 0.7071, 0.7071, 0.0, 0.645, 0.7642, -3.096e-05, 0.7071, -0.0002033, 0.7071, 0.7071, 0.0, 0.7071, 1.0, 0.0, 0.0, 1.0, 0.0, 0.0, -0.3528, -0.2312, 0.9067, 0.0, -0.7071, 0.7071, 0.0, -1.0, 0.0, 0.0, -1.0, 0.0, -0.7071, 0.0002033, 0.7071, -0.5774, 0.5773, 0.5774, -0.7071, 0.7071, 0.0, -1.0, 0.0, 0.0, -0.7071, 0.0002033, 0.7071, -0.7071, 0.0, 0.7071, -1.0, 0.0, 0.0, -1.0, 0.0, 0.0, -0.3529, 0.2312, 0.9067, -0.7071, -0.1715, 0.686, -1.0, 0.0, 0.0, -0.645, 0.7642, 5.205e-05, -0.0002033, -0.7071, 0.7071, 0.3528, -0.2312, 0.9067, 0.0, -1.0, 0.0, 0.0, -1.0, 0.0, 0.0002033, 0.7071, 0.7071, 0.0, 0.7071, 0.7071, 0.0, 1.0, 0.0, 0.0, 1.0, 0.0, -0.7071, 0.0002033, 0.7071, -0.7071, 0.0, 0.7071, -1.0, 0.0, 0.0, -1.0, 0.0, 0.0, -0.7071, 0.0002033, 0.7071, -0.5774, 0.5773, 0.5774, -0.7071, 0.7071, 0.0, -1.0, 0.0, 0.0, 0.7071, -0.1715, 0.686, 0.3529, 0.2312, 0.9067, 0.645, 0.7642, 3.947e-05, 1.0, 0.0, 0.0, -0.0002033, -0.7071, 0.7071, -0.5773, -0.5774, 0.5774, -0.7071, -0.7071, 0.0, 0.0, -1.0, 0.0, -0.5774, 0.5774, 0.5773, 0.0, 0.7071, 0.7071, 0.0, 1.0, 0.0, -0.7071, 0.7071, 0.0002033, -0.6943, -0.02687, 0.7192, -0.7071, 0.0, 0.7071, -1.0, 0.0, 0.0, -1.0, 0.0, 0.0, 0.5774, -0.5774, 0.5773, 0.0, -0.7071, 0.7071, 0.0, -1.0, 0.0, 0.7071, -0.7071, 0.0002033, 0.0002033, 0.7071, 0.7071, 0.5773, 0.5774, 0.5774, 0.7071, 0.7071, 0.0, 0.0, 1.0, 0.0, 0.6944, -0.1494, 0.7039, 0.7563, -0.1586, 0.6347, 1.0, 0.0, 0.0, 1.0, 0.0, 0.0, 0.8944, 0.4152, -0.1661, 0.0, 0.9285, -0.3714, 0.0, 0.9285, -0.3714, -0.8944, 0.4152, -0.1661, 0.8944, 0.4151, -0.1664, -0.8944, 0.4153, -0.1661, 0.0, 0.9285, -0.3714, 0.0, 0.9285, -0.3714, 0.8791, 0.4426, -0.177, -0.8791, 0.4426, -0.177, 0.0, 0.9285, -0.3714, 0.0, 0.9285, -0.3714, -0.4538, 0.875, -0.1685, 0.4538, 0.875, -0.1685, 0.0, 0.9285, -0.3714, 0.0, 0.9285, -0.3714, 0.8944, 0.4152, -0.1661, 0.0, 0.9285, -0.3714, 0.0, 0.9285, -0.3714, -0.8944, 0.4152, -0.1661, 0.8944, 0.4151, -0.1664, -0.8944, 0.4153, -0.1661, 0.0, 0.9285, -0.3714, 0.0, 0.9285, -0.3714, 0.8944, 0.4152, -0.1661, 0.0, 0.9285, -0.3714, 0.0, 0.9285, -0.3714, -0.8944, 0.4152, -0.1661, -0.8944, 0.4152, -0.1661, 0.8944, 0.4152, -0.1661, 0.0, 0.9285, -0.3714, 0.0, 0.9285, -0.3714, 0.8944, 0.4152, -0.1661, 0.0, 0.9285, -0.3714, 0.0, 0.9285, -0.3714, -0.8944, 0.4152, -0.1661, 0.8944, 0.4152, -0.1661, 0.0, 0.9285, -0.3714, 0.0, 0.9285, -0.3714, -0.8944, 0.4152, -0.1661, 0.8944, 0.4152, -0.1661, 0.0, 0.9285, -0.3714, 0.0, 0.9285, -0.3714, -0.8944, 0.4152, -0.1661, 0.8944, 0.4152, -0.1661, 0.0, 0.9285, -0.3714, 0.0, 0.9285, -0.3714, -0.8944, 0.4152, -0.1661, 0.8944, 0.4152, -0.1661, 0.0, 0.9285, -0.3714, 0.0, 0.9285, -0.3714, -0.8944, 0.4152, -0.1661, 1.0, 0.0, 0.0, 1.0, 0.0, 0.0, 0.7071, -0.0002033, 0.7071, 0.7071, 0.0, 0.7071, -0.7071, 0.0, 0.7071, -1.0, 0.0, 0.0, -1.0, 0.0, 0.0, -0.7071, 0.0002033, 0.7071, 0.0, 0.0, 1.0, -0.7071, -0.0002033, 0.7071, -0.7071, 0.0, 0.7071, 0.002577, -0.02835, 0.9996, 0.002592, -0.08433, 0.9964, 0.7071, 0.0, 0.7071, 0.0, 0.0, 1.0, 0.0, 0.0, 1.0, 0.7071, 0.0002033, 0.7071, 0.0, 0.0, 1.0, 0.0, 0.0, 1.0, 0.0, 0.0, 1.0, 0.0, 0.0, 1.0, 0.0, 0.0, 1.0, -0.002579, -0.02835, 0.9996, 0.0, 0.0, 1.0, 0.0, 0.0, 1.0, 0.0, 0.0, 1.0, 0.0, 0.0, 1.0, 0.002584, -0.08433, 0.9964, -0.002584, -0.08433, 0.9964, -0.002576, -0.02835, 0.9996, -0.005236, 1.878e-05, 1.0, 0.005236, 1.878e-05, 1.0, 0.005156, 0.1681, 0.9858, -0.005156, 0.1681, 0.9858, -0.005236, 1.818e-05, 1.0, 0.005236, 1.818e-05, 1.0, 0.005215, 1.769e-05, 1.0, -0.005215, 1.769e-05, 1.0, -0.005236, 1.878e-05, 1.0, 0.005236, 1.878e-05, 1.0, 0.005215, 1.83e-05, 1.0, -0.005215, 1.83e-05, 1.0, -0.005236, 1.818e-05, 1.0, 0.005236, 1.818e-05, 1.0, 0.005215, 1.769e-05, 1.0, -0.005215, 1.769e-05, 1.0, -0.005236, 1.878e-05, 1.0, 0.005236, 1.878e-05, 1.0, 0.005215, 1.83e-05, 1.0, -0.005215, 1.83e-05, 1.0, -0.005236, 1.818e-05, 1.0, 0.005236, 1.818e-05, 1.0, 0.005215, 1.769e-05, 1.0, -0.005215, 1.769e-05, 1.0, -0.005236, 1.878e-05, 1.0, 0.005236, 1.878e-05, 1.0, 0.005215, 1.83e-05, 1.0, -0.005215, 1.83e-05, 1.0, -0.005236, 1.878e-05, 1.0, 0.005236, 1.878e-05, 1.0, 0.005215, 1.83e-05, 1.0, -0.005215, 1.83e-05, 1.0, -0.005236, 1.878e-05, 1.0, 0.005236, 1.878e-05, 1.0, 0.005215, 1.83e-05, 1.0, -0.005215, 1.83e-05, 1.0, -0.005236, 1.878e-05, 1.0, 0.005236, 1.878e-05, 1.0, 0.005215, 1.83e-05, 1.0, -0.005215, 1.83e-05, 1.0, -0.005236, 1.878e-05, 1.0, 0.005236, 1.878e-05, 1.0, 0.005215, 1.83e-05, 1.0, -0.005215, 1.83e-05, 1.0, 0.005218, -1.323e-05, 1.0, 0.01031, 2.127e-05, 0.9999, 0.01037, -2.986e-05, 0.9999, 0.005231, -1.659e-05, 1.0, 0.005231, 1.723e-05, 1.0, 0.01037, 3.045e-05, 0.9999, 0.01037, -2.062e-05, 0.9999, 0.005218, 1.379e-05, 1.0, 0.005218, -1.323e-05, 1.0, 0.01031, 2.127e-05, 0.9999, 0.01037, 1.997e-05, 0.9999, 0.005231, -1.659e-05, 1.0, 0.005231, 1.661e-05, 1.0, 0.01037, 2.986e-05, 0.9999, 0.01037, -2.124e-05, 0.9999, 0.005218, 1.32e-05, 1.0, 0.005218, -1.323e-05, 1.0, 0.01031, 2.127e-05, 0.9999, 0.01037, -2.986e-05, 0.9999, 0.005231, -1.659e-05, 1.0, 0.005231, 1.661e-05, 1.0, 0.01037, 2.986e-05, 0.9999, 0.01037, -2.124e-05, 0.9999, 0.005218, 1.32e-05, 1.0, 0.005218, -1.323e-05, 1.0, 0.01031, 2.127e-05, 0.9999, 0.01037, -2.986e-05, 0.9999, 0.005231, -1.659e-05, 1.0, 0.005231, 1.661e-05, 1.0, 0.01037, 2.986e-05, 0.9999, 0.01037, -2.124e-05, 0.9999, 0.005218, 1.32e-05, 1.0, 0.005218, -1.323e-05, 1.0, 0.01031, 2.127e-05, 0.9999, 0.01037, -2.986e-05, 0.9999, 0.005231, -1.659e-05, 1.0, 0.005231, 1.691e-05, 1.0, 0.01037, 3.015e-05, 0.9999, 0.01037, -2.094e-05, 0.9999, 0.005218, 1.349e-05, 1.0, 0.005218, -1.352e-05, 1.0, 0.01032, 2.094e-05, 0.9999, 0.01037, -3.014e-05, 0.9999, 0.005231, -1.69e-05, 1.0, 0.005231, 1.661e-05, 1.0, 0.01037, 2.986e-05, 0.9999, 0.01037, -2.124e-05, 0.9999, 0.005218, 1.32e-05, 1.0, 0.005218, -1.323e-05, 1.0, 0.01031, 2.127e-05, 0.9999, 0.01037, -2.986e-05, 0.9999, 0.005231, -1.659e-05, 1.0, 0.005231, 1.691e-05, 1.0, 0.01037, 3.015e-05, 0.9999, 0.01037, -2.094e-05, 0.9999, 0.005218, 1.349e-05, 1.0, 0.005218, -1.352e-05, 1.0, 0.01032, 2.094e-05, 0.9999, 0.01037, -3.014e-05, 0.9999, 0.005231, -1.69e-05, 1.0, 0.005231, 1.661e-05, 1.0, 0.01037, 2.986e-05, 0.9999, 0.01037, -2.124e-05, 0.9999, 0.005218, 1.32e-05, 1.0, 0.005218, -1.323e-05, 1.0, 0.01031, 2.127e-05, 0.9999, 0.01037, -2.986e-05, 0.9999, 0.005231, -1.659e-05, 1.0, 0.005231, 1.691e-05, 1.0, 0.01037, 3.015e-05, 0.9999, 0.01037, -2.094e-05, 0.9999, 0.005218, 1.349e-05, 1.0, 0.005218, -1.352e-05, 1.0, 0.01032, 2.094e-05, 0.9999, 0.01037, -3.014e-05, 0.9999, 0.005231, -1.69e-05, 1.0, 0.002582, -0.0843, 0.9964, 0.002575, -0.02837, 0.9996, 0.01037, -2.124e-05, 0.9999, 0.005218, 1.32e-05, 1.0, -0.01037, 2.124e-05, 0.9999, -0.005218, -1.32e-05, 1.0, -0.005231, -1.661e-05, 1.0, -0.01037, -2.986e-05, 0.9999, -0.01037, 3.044e-05, 0.9999, -0.005231, 1.722e-05, 1.0, -0.005218, 1.382e-05, 1.0, -0.01037, -2.062e-05, 0.9999, -0.005215, -1.714e-05, 1.0, 0.005215, -1.714e-05, 1.0, 0.005236, -1.761e-05, 1.0, -0.005236, -1.761e-05, 1.0, -0.01037, 2.124e-05, 0.9999, -0.005218, -1.32e-05, 1.0, -0.005231, -1.661e-05, 1.0, -0.01037, 1.997e-05, 0.9999, -0.01037, 2.986e-05, 0.9999, -0.005231, 1.659e-05, 1.0, -0.005218, 1.323e-05, 1.0, -0.01031, -2.127e-05, 0.9999, -0.005215, -1.83e-05, 1.0, 0.005215, -1.83e-05, 1.0, 0.005236, -1.878e-05, 1.0, -0.005236, -1.878e-05, 1.0, -0.01037, 2.124e-05, 0.9999, -0.005218, -1.32e-05, 1.0, -0.005231, -1.661e-05, 1.0, -0.01037, -2.986e-05, 0.9999, -0.01037, 2.986e-05, 0.9999, -0.005231, 1.659e-05, 1.0, -0.005218, 1.323e-05, 1.0, -0.01031, -2.127e-05, 0.9999, -0.005215, -1.83e-05, 1.0, 0.005215, -1.83e-05, 1.0, 0.005236, -1.878e-05, 1.0, -0.005236, -1.878e-05, 1.0, -0.01037, 2.124e-05, 0.9999, -0.005218, -1.32e-05, 1.0, -0.005231, -1.661e-05, 1.0, -0.01037, -2.986e-05, 0.9999, -0.01037, 2.986e-05, 0.9999, -0.005231, 1.659e-05, 1.0, -0.005218, 1.323e-05, 1.0, -0.01031, -2.127e-05, 0.9999, -0.005215, -1.83e-05, 1.0, 0.005215, -1.83e-05, 1.0, 0.005236, -1.878e-05, 1.0, -0.005236, -1.878e-05, 1.0, -0.01037, 2.124e-05, 0.9999, -0.005218, -1.32e-05, 1.0, -0.005231, -1.661e-05, 1.0, -0.01037, -2.986e-05, 0.9999, -0.01037, 3.014e-05, 0.9999, -0.005231, 1.69e-05, 1.0, -0.005218, 1.352e-05, 1.0, -0.01032, -2.094e-05, 0.9999, -0.005215, -1.769e-05, 1.0, 0.005215, -1.769e-05, 1.0, 0.005236, -1.818e-05, 1.0, -0.005236, -1.818e-05, 1.0, -0.01037, 2.094e-05, 0.9999, -0.005218, -1.349e-05, 1.0, -0.005231, -1.691e-05, 1.0, -0.01037, -3.015e-05, 0.9999, -0.01037, 2.986e-05, 0.9999, -0.005231, 1.659e-05, 1.0, -0.005218, 1.323e-05, 1.0, -0.01031, -2.127e-05, 0.9999, -0.005215, -1.83e-05, 1.0, 0.005215, -1.83e-05, 1.0, 0.005236, -1.878e-05, 1.0, -0.005236, -1.878e-05, 1.0, -0.01037, 2.124e-05, 0.9999, -0.005218, -1.32e-05, 1.0, -0.005231, -1.661e-05, 1.0, -0.01037, -2.986e-05, 0.9999, -0.01037, 3.014e-05, 0.9999, -0.005231, 1.69e-05, 1.0, -0.005218, 1.352e-05, 1.0, -0.01032, -2.094e-05, 0.9999, -0.005215, -1.769e-05, 1.0, 0.005215, -1.769e-05, 1.0, 0.005236, -1.818e-05, 1.0, -0.005236, -1.818e-05, 1.0, -0.01037, 2.094e-05, 0.9999, -0.005218, -1.349e-05, 1.0, -0.005231, -1.691e-05, 1.0, -0.01037, -3.015e-05, 0.9999, -0.01037, 2.986e-05, 0.9999, -0.005231, 1.659e-05, 1.0, -0.005218, 1.323e-05, 1.0, -0.01031, -2.127e-05, 0.9999, -0.005215, -1.83e-05, 1.0, 0.005215, -1.83e-05, 1.0, 0.005236, -1.878e-05, 1.0, -0.005236, -1.878e-05, 1.0, -0.01037, 2.124e-05, 0.9999, -0.005218, -1.32e-05, 1.0, -0.005231, -1.661e-05, 1.0, -0.01037, -2.986e-05, 0.9999, -0.01037, 3.014e-05, 0.9999, -0.005231, 1.69e-05, 1.0, -0.005218, 1.352e-05, 1.0, -0.01032, -2.094e-05, 0.9999, -0.005215, -1.769e-05, 1.0, 0.005215, -1.769e-05, 1.0, 0.005236, -1.818e-05, 1.0, -0.005236, -1.818e-05, 1.0, -0.01037, 2.094e-05, 0.9999, -0.005218, -1.349e-05, 1.0, -0.005231, -1.691e-05, 1.0, -0.01037, -3.015e-05, 0.9999, -0.002575, -0.02837, 0.9996, -0.002582, -0.0843, 0.9964, -0.005218, 1.323e-05, 1.0, -0.01031, -2.127e-05, 0.9999, -0.002587, -0.0843, 0.9964, 0.002587, -0.0843, 0.9964, 0.005236, -1.878e-05, 1.0, -0.005236, -1.878e-05, 1.0, -0.01037, 2.124e-05, 0.9999, -0.005218, -1.32e-05, 1.0, -0.005154, 0.1682, 0.9857, -0.005159, 0.05678, 0.9984, -0.01037, 2.986e-05, 0.9999, -0.005231, 1.659e-05, 1.0, -0.005218, 1.323e-05, 1.0, -0.01031, -2.127e-05, 0.9999, -0.005215, -1.83e-05, 1.0, 0.005215, -1.83e-05, 1.0, 0.005236, -1.878e-05, 1.0, -0.005236, -1.878e-05, 1.0, 0.005218, -1.323e-05, 1.0, 0.01031, 2.127e-05, 0.9999, 0.005159, 0.05678, 0.9984, 0.005154, 0.1682, 0.9857, 0.005231, 1.661e-05, 1.0, 0.01037, 2.986e-05, 0.9999, 0.01037, -2.124e-05, 0.9999, 0.005218, 1.32e-05, 1.0, -0.7071, -0.0002033, 0.7071, -0.7071, 0.0, 0.7071, 0.005161, 0.05678, 0.9984, 0.002577, -0.02835, 0.9996, -0.7071, 0.0002033, 0.7071, -0.7071, 0.0, 0.7071, -1.0, 0.0, 0.0, -1.0, 0.0, 0.0, -0.005161, 0.05678, 0.9984, 0.0, 0.0, 1.0, 0.0, 0.0, 1.0, -0.002577, -0.02835, 0.9996, 0.0, 0.0, 1.0, 0.0, 0.0, 1.0, 0.0, 0.0, 1.0, 0.0, 0.0, 1.0, 0.7071, 0.0002033, 0.7071, 0.7071, 0.0, 0.7071, 0.0, 0.0, 1.0, 0.0, 0.0, 1.0, 0.7071, 0.0, 0.7071, 1.0, 0.0, 0.0, 1.0, 0.0, 0.0, 0.7071, -0.0002033, 0.7071, 0.7071, 0.2336, 0.6674, -0.7071, 0.2334, 0.6675, -0.7325, 0.2936, 0.6142, 0.7325, 0.2936, 0.6142, 0.3529, -0.2312, 0.9066, -0.3529, -0.2312, 0.9066, -0.7071, 0.1715, 0.686, 0.7071, 0.1717, 0.6859, 0.7071, 0.1715, 0.686, -0.7071, 0.1713, 0.686, -0.7071, 0.1715, 0.686, 0.7071, 0.1717, 0.6859, 0.7071, 0.1715, 0.686, -0.7071, 0.1713, 0.686, -0.7071, 0.1715, 0.686, 0.7071, 0.1717, 0.6859, 0.7071, 0.3637, 0.6064, -0.7071, 0.3636, 0.6065, -0.7279, 0.4041, 0.554, 0.7279, 0.4041, 0.554, 0.7114, 0.4322, 0.5542, 0.7071, 0.4243, 0.5657, -0.7071, 0.4241, 0.5658, -0.7114, 0.4322, 0.5542, 0.7325, 0.1824, 0.6558, -0.7325, 0.1824, 0.6558, -0.7071, 0.2626, 0.6565, 0.7071, 0.2628, 0.6564, 0.7071, 0.3162, 0.6324, -0.7071, 0.316, 0.6325, -0.7071, 0.3162, 0.6324, 0.7071, 0.3164, 0.6323, 0.7071, 0.3162, 0.6324, -0.7071, 0.316, 0.6325, -0.7071, 0.3162, 0.6324, 0.7071, 0.3164, 0.6323, 0.7279, 0.3206, 0.6061, -0.7279, 0.3206, 0.6061, -0.7071, 0.3854, 0.5929, 0.7071, 0.3856, 0.5927, 0.7071, 0.4243, 0.5657, -0.7071, 0.4241, 0.5658, -0.7071, 0.4243, 0.5657, 0.7071, 0.4244, 0.5656, 0.7071, 0.4243, 0.5657, -0.7071, 0.4241, 0.5658, -0.7071, 0.4243, 0.5657, 0.7071, 0.4244, 0.5656, 0.0662, 0.9924, 0.1038, 0.6857, 0.7279, 0.004423, -0.6857, 0.7279, 0.004423, -0.0662, 0.9924, 0.1038, 0.6857, 0.7279, 0.004378, -0.7299, 0.6712, -0.1294, 0.7299, 0.6712, -0.1294, -0.6857, 0.7279, 0.004378, -0.7299, 0.6713, -0.1292, -0.7299, 0.6331, -0.2579, 0.7299, 0.6331, -0.2579, 0.7299, 0.6713, -0.1292, -0.7299, 0.6332, -0.2577, -0.7299, 0.5706, -0.3764, 0.7299, 0.5706, -0.3764, 0.7299, 0.6332, -0.2577, -0.7299, 0.5707, -0.3763, -0.7299, 0.4862, -0.4805, 0.7299, 0.4862, -0.4805, 0.7299, 0.5707, -0.3763, -0.7299, 0.4864, -0.4804, -0.7299, 0.3832, -0.5661, 0.7299, 0.3832, -0.5661, 0.7299, 0.4864, -0.4804, -0.7299, 0.3833, -0.566, -0.7299, 0.2653, -0.63, 0.7299, 0.2653, -0.63, 0.7299, 0.3833, -0.566, -0.7299, 0.2655, -0.6299, -0.7299, 0.1373, -0.6697, 0.7299, 0.1373, -0.6697, 0.7299, 0.2655, -0.6299, -0.7299, 0.1375, -0.6696, -0.7299, 0.004051, -0.6836, 0.7299, 0.004051, -0.6836, 0.7299, 0.1375, -0.6696, -0.7299, 0.004213, -0.6836, -0.7299, -0.1294, -0.6712, 0.7299, -0.1294, -0.6712, 0.7299, 0.004213, -0.6836, -0.7299, -0.1292, -0.6713, -0.7299, -0.2579, -0.6331, 0.7299, -0.2579, -0.6331, 0.7299, -0.1292, -0.6713, -0.7299, -0.2577, -0.6332, -0.7299, -0.3764, -0.5706, 0.7299, -0.3764, -0.5706, 0.7299, -0.2577, -0.6332, -0.7299, -0.3763, -0.5707, -0.7299, -0.4805, -0.4862, 0.7299, -0.4805, -0.4862, 0.7299, -0.3763, -0.5707, -0.7299, -0.4804, -0.4863, -0.7299, -0.5661, -0.3832, 0.7299, -0.5661, -0.3832, 0.7299, -0.4804, -0.4863, -0.7299, -0.566, -0.3833, -0.7299, -0.63, -0.2653, 0.7299, -0.63, -0.2653, 0.7299, -0.566, -0.3833, -0.7299, -0.6299, -0.2655, -0.7299, -0.6697, -0.1373, 0.7299, -0.6697, -0.1373, 0.7299, -0.6299, -0.2655, -0.7299, -0.6696, -0.1375, 0.6857, -0.7279, -0.004427, -0.6857, -0.7279, -0.004427, 0.7299, -0.6696, -0.1375, 0.6857, -0.7279, -0.004373, 0.6857, -0.7148, 0.1377, -0.6857, -0.7148, 0.1377, -0.6857, -0.7279, -0.004373, 0.6857, -0.7148, 0.1377, 0.6857, -0.6742, 0.2745, -0.6857, -0.6742, 0.2745, -0.6857, -0.7148, 0.1377, 0.6857, -0.6742, 0.2745, 0.6857, -0.6077, 0.4007, -0.6857, -0.6077, 0.4007, -0.6857, -0.6742, 0.2745, 0.6857, -0.6076, 0.4008, 0.6857, -0.5178, 0.5116, -0.6857, -0.5178, 0.5116, -0.6857, -0.6076, 0.4008, 0.6857, -0.5178, 0.5116, 0.6857, -0.4081, 0.6028, -0.6857, -0.4081, 0.6028, -0.6857, -0.5178, 0.5116, 0.6857, -0.408, 0.6028, 0.6857, -0.2826, 0.6708, -0.6857, -0.2826, 0.6708, -0.6857, -0.408, 0.6028, 0.6857, -0.2826, 0.6708, 0.6857, -0.1463, 0.713, -0.6857, -0.1463, 0.713, -0.6857, -0.2826, 0.6708, 0.6857, -0.1463, 0.713, 0.6857, -0.004425, 0.7279, -0.6857, -0.004425, 0.7279, -0.6857, -0.1463, 0.713, 0.6857, -0.004376, 0.7279, 0.6857, 0.1377, 0.7148, -0.6857, 0.1377, 0.7148, -0.6857, -0.004376, 0.7279, 0.6857, 0.1377, 0.7148, 0.6857, 0.2745, 0.6742, -0.6857, 0.2745, 0.6742, -0.6857, 0.1377, 0.7148, 0.6857, 0.2745, 0.6742, 0.6857, 0.4007, 0.6077, -0.6857, 0.4007, 0.6077, -0.6857, 0.2745, 0.6742, 0.6857, 0.4008, 0.6076, 0.7114, 0.4322, 0.5542, -0.7114, 0.4322, 0.5542, -0.6857, 0.4008, 0.6076, 0.7071, 0.4243, 0.5657, 0.7071, 0.4243, 0.5657, 1.0, 0.0, 0.0, 1.0, 0.0, 0.0, 0.6857, -0.408, 0.6028, 1.0, -3.257e-07, 0.0, 1.0, -3.257e-07, 0.0, 0.6857, -0.2826, 0.6708, 0.7299, 0.3832, -0.5661, 1.0, -9.306e-08, 0.0, 1.0, -9.306e-08, 0.0, 0.7299, 0.4863, -0.4805, 0.7071, 0.4243, 0.5657, 0.7071, 0.4243, 0.5657, 1.0, 0.0, 0.0, 1.0, 0.0, 0.0, 0.3529, -0.2312, 0.9067, 0.7071, 0.1715, 0.686, 1.0, 0.0, 0.0, 1.0, 0.0, 0.0, 0.7299, -0.6299, -0.2655, 1.0, 0.0, 0.0, 1.0, 0.0, 0.0, 0.7299, -0.5661, -0.3832, -0.7299, 0.4862, -0.4805, -1.0, 0.0, 0.0, -1.0, 0.0, 0.0, -0.7299, 0.3832, -0.5661, -0.7071, 0.4197, 0.5691, -0.7279, 0.3507, 0.5892, -1.0, 0.0, 0.0, -1.0, 0.0, 0.0, -0.7325, 0.2403, 0.6369, -0.7071, 0.1799, 0.6838, -1.0, 0.0, 0.0, -1.0, 0.0, 0.0, -0.6857, -0.1463, 0.713, -1.0, 1.499e-07, 0.0, -1.0, 1.499e-07, 0.0, -0.6857, -0.2826, 0.6708, -0.7299, -0.5661, -0.3832, -1.0, -1.501e-07, 0.0, -1.0, -1.501e-07, 0.0, -0.7299, -0.6299, -0.2655, -0.7071, 0.4243, 0.5657, -0.7071, 0.4243, 0.5657, -1.0, 0.0, 0.0, -1.0, 0.0, 0.0, 0.7071, 0.1799, 0.6839, 0.7325, 0.2404, 0.6369, 1.0, 0.0, 0.0, 1.0, 0.0, 0.0, 0.6857, -0.2827, 0.6708, 1.0, -2.997e-07, 0.0, 1.0, -2.997e-07, 0.0, 0.6857, -0.1463, 0.713, 0.7299, 0.2654, -0.63, 1.0, -8.142e-08, 0.0, 1.0, -8.142e-08, 0.0, 0.7299, 0.3832, -0.5661, -0.7071, 0.4243, 0.5657, -0.7071, 0.4243, 0.5657, -1.0, 0.0, 0.0, -1.0, 0.0, 0.0, 0.7071, 0.1715, 0.686, 0.7071, 0.1715, 0.686, 1.0, 0.0, 0.0, 1.0, 0.0, 0.0, 0.7299, -0.6697, -0.1373, 1.0, 0.0, 0.0, 1.0, 0.0, 0.0, 0.7299, -0.63, -0.2654, -0.7299, 0.3832, -0.5661, -1.0, 0.0, 0.0, -1.0, 0.0, 0.0, -0.7299, 0.2654, -0.63, 0.7071, 0.1715, 0.686, 0.7071, 0.1715, 0.686, 1.0, 0.0, 0.0, 1.0, 0.0, 0.0, -0.6857, 9.869e-08, 0.7279, -1.0, 1.439e-07, 0.0, -1.0, 1.439e-07, 0.0, -0.6857, -0.1463, 0.713, -0.7299, -0.63, -0.2654, -1.0, -2.418e-07, 0.0, -1.0, -2.418e-07, 0.0, -0.7299, -0.6697, -0.1373, -0.7071, 0.1715, 0.686, -0.3529, -0.2312, 0.9067, -1.0, 0.0, 0.0, -1.0, 0.0, 0.0, 0.6857, -0.1463, 0.713, 1.0, -2.879e-07, 0.0, 1.0, -2.879e-07, 0.0, 0.6857, -0.004418, 0.7279, 0.7299, 0.1374, -0.6696, 1.0, -1.499e-07, 0.0, 1.0, -1.499e-07, 0.0, 0.7299, 0.2654, -0.63, -0.7071, 0.1715, 0.686, -0.7071, 0.1715, 0.686, -1.0, 0.0, 0.0, -1.0, 0.0, 0.0, -0.6857, -0.7278, -0.004346, 1.0, 0.0, 0.0, 1.0, 0.0, 0.0, 0.7299, -0.6696, -0.1374, -0.7299, 0.2654, -0.63, -1.0, 1.499e-07, 0.0, -1.0, 1.499e-07, 0.0, -0.7299, 0.1374, -0.6697, -0.7071, 0.4243, 0.5657, -1.0, 0.0, 0.0, -1.0, 0.0, 0.0, -0.7114, 0.4322, 0.5542, -0.7071, 0.1715, 0.686, -0.7071, 0.1715, 0.686, -1.0, 0.0, 0.0, -1.0, 0.0, 0.0, -0.6857, 0.1377, 0.7148, -1.0, 7.188e-08, 0.0, -1.0, 7.188e-08, 0.0, -0.6857, -0.004337, 0.7279, -0.7299, -0.6696, -0.1374, -1.0, -6.88e-07, 0.0, -1.0, -6.88e-07, 0.0, 0.6857, -0.7278, -0.004365, 0.7114, 0.4322, 0.5542, 1.0, 0.0, 0.0, 1.0, 0.0, 0.0, 0.7071, 0.4243, 0.5657, 0.6857, -1.971e-07, 0.7279, 1.0, -2.875e-07, 0.0, 1.0, -2.875e-07, 0.0, 0.6857, 0.1377, 0.7147, 0.7299, 0.004087, -0.6836, 1.0, -1.439e-07, 0.0, 1.0, -1.439e-07, 0.0, 0.7299, 0.1374, -0.6696, -0.6857, -0.7148, 0.1376, -1.0, 1.556e-06, 0.0, 1.0, 0.0006215, -7.313e-08, -0.6857, -0.7279, -0.00443, -0.7299, 0.1374, -0.6696, -1.0, 1.439e-07, 0.0, -1.0, 1.439e-07, 0.0, -0.7299, -1.825e-05, -0.6836, -0.6857, 0.2745, 0.6741, -1.0, 1.493e-07, 0.0, -1.0, 1.493e-07, 0.0, -0.6857, 0.1376, 0.7148, 0.6857, -0.7279, -0.004447, -1.0, -0.0006215, -1.19e-09, 1.0, -1.556e-06, 0.0, 0.6857, -0.7148, 0.1376, -0.6857, 0.7279, 0.004353, 1.0, 4.64e-05, -1.869e-09, -1.0, 1.376e-06, 0.0, -0.0662, 0.9924, 0.1039, 0.6857, 0.1376, 0.7148, 1.0, -2.986e-07, 0.0, 1.0, -2.986e-07, 0.0, 0.6857, 0.2745, 0.6741, 0.7299, -0.1293, -0.6713, 1.0, -1.438e-07, 0.0, 1.0, -1.438e-07, 0.0, 0.7299, -3.498e-05, -0.6836, 0.0662, 0.9924, 0.1038, 1.0, -1.376e-06, 0.0, -1.0, -4.64e-05, 1.044e-09, 0.6857, 0.7279, 0.004372, 0.7325, 0.2269, 0.6418, 0.7071, 0.3115, 0.6348, 1.0, 0.0, 0.0, 1.0, 0.0, 0.0, -0.6857, -0.6741, 0.2745, -1.0, 5.032e-07, 0.0, -1.0, 5.032e-07, 0.0, -0.6857, -0.7147, 0.1377, -0.7299, 0.00414, -0.6836, -1.0, 1.438e-07, 0.0, -1.0, 1.438e-07, 0.0, -0.7299, -0.1294, -0.6712, -0.7279, 0.3652, 0.5803, -0.7071, 0.3272, 0.6269, -1.0, 0.0, 0.0, -1.0, 0.0, 0.0, -0.6857, 0.4007, 0.6077, -1.0, 8.09e-08, 0.0, -1.0, 8.09e-08, 0.0, -0.6857, 0.2745, 0.6742, 0.6857, -0.7147, 0.1377, 1.0, -5.032e-07, 0.0, 1.0, -5.032e-07, 0.0, 0.6857, -0.6741, 0.2746, 0.7299, 0.6713, -0.1293, 1.0, -7.78e-07, 0.0, 1.0, -7.78e-07, 0.0, -0.6857, 0.7278, 0.004404, 0.6857, 0.2745, 0.6741, 1.0, -3.236e-07, 0.0, 1.0, -3.236e-07, 0.0, 0.6857, 0.4007, 0.6077, 0.7299, -0.2578, -0.6331, 1.0, -1.493e-07, 0.0, 1.0, -1.493e-07, 0.0, 0.7299, -0.1293, -0.6713, 0.6857, 0.7278, 0.004421, -1.0, -1.556e-06, 0.0, -1.0, -1.556e-06, 0.0, -0.7299, 0.6713, -0.1293, 0.7279, 0.3507, 0.5892, 0.7071, 0.4197, 0.5691, 1.0, 0.0, 0.0, 1.0, 0.0, 0.0, -0.7114, 0.4322, 0.5542, -1.0, -9.214e-07, 0.0, -1.0, -9.214e-07, 0.0, -0.6857, 0.4008, 0.6076, -0.6857, -0.6077, 0.4006, -1.0, 3.072e-07, 0.0, -1.0, 3.072e-07, 0.0, -0.6857, -0.6741, 0.2745, -0.7299, -0.1293, -0.6713, -1.0, 1.493e-07, 0.0, -1.0, 1.493e-07, 0.0, -0.7299, -0.2578, -0.6331, 0.7071, 0.3272, 0.6269, 0.7279, 0.3652, 0.5803, 1.0, 0.0, 0.0, 1.0, 0.0, 0.0, 0.6857, 0.4007, 0.6076, 1.0, 3.133e-06, 0.0, 1.0, 3.133e-06, 0.0, 0.7114, 0.4322, 0.5542, 0.6857, -0.6741, 0.2745, 1.0, -6.143e-07, 0.0, 1.0, -6.143e-07, 0.0, 0.6857, -0.6076, 0.4007, 0.7299, 0.6331, -0.2578, 1.0, -2.516e-07, 0.0, 1.0, -2.516e-07, 0.0, 0.7299, 0.6713, -0.1293, 0.7071, 0.3162, 0.6325, 0.7071, 0.3162, 0.6325, 1.0, 0.0, 0.0, 1.0, 0.0, 0.0, 0.7299, -0.3764, -0.5706, 1.0, -1.618e-07, 0.0, 1.0, -1.618e-07, 0.0, 0.7299, -0.2578, -0.6331, -0.7299, 0.6713, -0.1292, -1.0, 0.0, 0.0, -1.0, 0.0, 0.0, -0.7299, 0.6331, -0.2578, 0.7071, 0.3162, 0.6325, 0.7071, 0.3162, 0.6325, 1.0, 0.0, 0.0, 1.0, 0.0, 0.0, -0.6857, -0.5178, 0.5116, -1.0, 2.273e-07, 0.0, -1.0, 2.273e-07, 0.0, -0.6857, -0.6077, 0.4007, -0.7299, -0.2578, -0.6331, -1.0, 2.427e-07, 0.0, -1.0, 2.427e-07, 0.0, -0.7299, -0.3764, -0.5707, -0.7071, 0.3115, 0.6348, -0.7325, 0.2269, 0.6418, -1.0, 0.0, 0.0, -1.0, 0.0, 0.0, 0.6857, -0.6077, 0.4007, 1.0, -2.273e-07, 0.0, 1.0, -2.273e-07, 0.0, 0.6857, -0.5178, 0.5116, 0.7299, 0.5707, -0.3763, 1.0, -4.607e-07, 0.0, 1.0, -4.607e-07, 0.0, 0.7299, 0.6331, -0.2578, -0.7071, 0.3162, 0.6325, -0.7071, 0.3162, 0.6325, -1.0, 0.0, 0.0, -1.0, 0.0, 0.0, 0.7299, -0.4805, -0.4863, 1.0, 0.0, 0.0, 1.0, 0.0, 0.0, 0.7299, -0.3764, -0.5707, -0.7299, 0.6331, -0.2578, -1.0, 0.0, 0.0, -1.0, 0.0, 0.0, -0.7299, 0.5707, -0.3763, -0.7071, 0.3162, 0.6325, -0.7071, 0.3162, 0.6325, -1.0, 0.0, 0.0, -1.0, 0.0, 0.0, -0.6857, -0.408, 0.6028, -1.0, 1.861e-07, 0.0, -1.0, 1.861e-07, 0.0, -0.6857, -0.5178, 0.5115, -0.7299, -0.3763, -0.5707, -1.0, -9.214e-08, 0.0, -1.0, -9.214e-08, 0.0, -0.7299, -0.4805, -0.4862, 0.6857, -0.5178, 0.5116, 1.0, -1.861e-07, 0.0, 1.0, -1.861e-07, 0.0, 0.6857, -0.408, 0.6028, 0.7299, 0.4863, -0.4804, 1.0, -2.273e-07, 0.0, 1.0, -2.273e-07, 0.0, 0.7299, 0.5707, -0.3763, 0.7299, -0.566, -0.3833, 1.0, 0.0, 0.0, 1.0, 0.0, 0.0, 0.7299, -0.4805, -0.4863, -0.7299, 0.5707, -0.3763, -1.0, 0.0, 0.0, -1.0, 0.0, 0.0, -0.7299, 0.4863, -0.4804, -0.6857, -0.2826, 0.6708, -1.0, 1.628e-07, 0.0, -1.0, 1.628e-07, 0.0, -0.6857, -0.408, 0.6028, -0.7299, -0.4804, -0.4863, -1.0, -1.12e-07, 0.0, -1.0, -1.12e-07, 0.0, -0.7299, -0.566, -0.3833])] * 3)])

# ---- objects
ob_plane = bpy.data.objects.new('Plane', me_plane)

# ---- transforms, parenting, visibility, modifiers, constraints
ob_plane.location = (0.0, 0.0, 0.0)
ob_plane.scale = (10.0, 10.0, 10.0)

# ---- collection membership
col_collection.objects.link(ob_plane)

# ---- scene / render settings (as saved in the file)
scene.frame_start = 1; scene.frame_end = 250; scene.frame_set(0)
scene.render.engine = 'CYCLES'
scene.render.use_simplify = True
scene.cycles.feature_set = 'EXPERIMENTAL'
scene.cycles.sampling_pattern = 'TABULATED_SOBOL'
scene.cycles.use_light_tree = False
scene.view_settings.view_transform = 'Filmic'
bpy.context.view_layer.update()

# ---- added for rendering (the .blend has no active camera and no usable light): camera, sun
cam_auto = bpy.data.cameras.new('AutoCamera')
cam_auto.lens = 50.0
cam_auto.sensor_width = 36.0
cam_auto.clip_end = 11276.4
ob_auto_camera = bpy.data.objects.new('AutoCamera', cam_auto)
scene.collection.objects.link(ob_auto_camera)
ob_auto_camera.location = (642.531, -724.869, 452.894)
ob_auto_camera.rotation_euler = (1.09748, -7.21219e-08, 0.694738)
scene.camera = ob_auto_camera
light_auto_sun = bpy.data.lights.new('AutoSun', 'SUN')
light_auto_sun.energy = 3.0
light_auto_sun.angle = 0.0523599
ob_auto_sun = bpy.data.objects.new('AutoSun', light_auto_sun)
scene.collection.objects.link(ob_auto_sun)
ob_auto_sun.rotation_euler = (0.872665, 0.174533, 0.523599)
bpy.context.view_layer.update()
